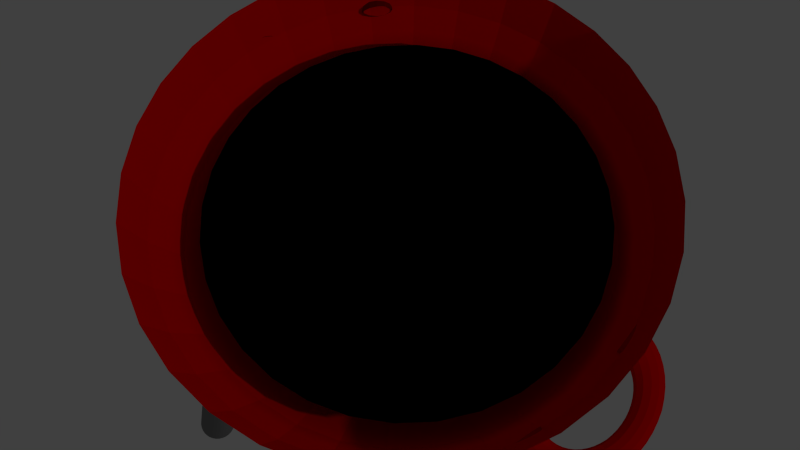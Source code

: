 # Source: grill.blend  (saved by Blender 2.75.0; exported with 4.5.12 LTS)
import bpy
from mathutils import Matrix  # noqa: F401  (used for matrix-valued properties, if any)

bpy.ops.wm.read_factory_settings(use_empty=True)
scene = bpy.context.scene
scene.name = 'Scene'

# ---- collections
col_collection_1 = bpy.data.collections.new('Collection 1'); scene.collection.children.link(col_collection_1)

# ---- materials (node trees are filled in below, after node groups)
mat_material_006 = bpy.data.materials.new('Material.006')
mat_material_006.alpha_threshold = 0.0
mat_material_006.roughness = 0.5
mat_material_007 = bpy.data.materials.new('Material.007')
mat_material_007.alpha_threshold = 0.0
mat_material_007.roughness = 0.5
mat_material_003 = bpy.data.materials.new('Material.003')
mat_material_003.alpha_threshold = 0.0
mat_material_003.diffuse_color = (0.2019, 0.2019, 0.2019, 1.0)
mat_material_003.roughness = 0.5
mat_material_002 = bpy.data.materials.new('Material.002')
mat_material_002.alpha_threshold = 0.0
mat_material_002.diffuse_color = (0.2266, 0.2266, 0.2266, 1.0)
mat_material_002.roughness = 0.5
mat_material_001 = bpy.data.materials.new('Material.001')
mat_material_001.alpha_threshold = 0.0
mat_material_001.diffuse_color = (0.8, 0.0, 0.0, 1.0)
mat_material_001.roughness = 0.5
mat_material_008 = bpy.data.materials.new('Material.008')
mat_material_008.alpha_threshold = 0.0
mat_material_008.roughness = 0.5

# ---- material node trees
mat_material_006.use_nodes = True; mat_material_006.node_tree.nodes.clear()
_N = mat_material_006.node_tree.nodes; _L = mat_material_006.node_tree.links
n0 = _N.new('ShaderNodeOutputMaterial'); n0.name = 'Material Output'; n0.location = (300, 300)
n1 = _N.new('ShaderNodeBsdfDiffuse'); n1.name = 'Diffuse BSDF'; n1.location = (10, 300)
n1.inputs[0].default_value = (0.1946, 0.0, 0.0, 1.0)
_L.new(n1.outputs[0], n0.inputs[0])
n0.is_active_output = True
mat_material_007.use_nodes = True; mat_material_007.node_tree.nodes.clear()
_N = mat_material_007.node_tree.nodes; _L = mat_material_007.node_tree.links
n0 = _N.new('ShaderNodeOutputMaterial'); n0.name = 'Material Output'; n0.location = (300, 300)
n1 = _N.new('ShaderNodeBsdfDiffuse'); n1.name = 'Diffuse BSDF'; n1.location = (10, 300)
n1.inputs[0].default_value = (0.4735, 0.0, 0.0, 1.0)
_L.new(n1.outputs[0], n0.inputs[0])
n0.is_active_output = True
mat_material_008.use_nodes = True; mat_material_008.node_tree.nodes.clear()
_N = mat_material_008.node_tree.nodes; _L = mat_material_008.node_tree.links
n0 = _N.new('ShaderNodeOutputMaterial'); n0.name = 'Material Output'; n0.location = (300, 300)
n1 = _N.new('ShaderNodeBsdfDiffuse'); n1.name = 'Diffuse BSDF'; n1.location = (10, 300)
_L.new(n1.outputs[0], n0.inputs[0])
n0.is_active_output = True

# ---- world
world_world = bpy.data.worlds.new('World'); scene.world = world_world
world_world.color = (0.05088, 0.05088, 0.05088)
world_world.use_sun_shadow = False
world_world.sun_shadow_jitter_overblur = 0.0
world_world.cycles.sampling_method = 'MANUAL'
world_world.cycles.sample_map_resolution = 256

# ---- cameras
cam_camera = bpy.data.cameras.new('Camera')
cam_camera.clip_end = 100.0
cam_camera.lens = 35.0
cam_camera.sensor_width = 32.0
cam_camera.sensor_height = 18.0
cam_camera.ortho_scale = 7.314
cam_camera.dof.focus_distance = 0.0

# ---- lights
light_lamp = bpy.data.lights.new('Lamp', 'POINT')
light_lamp.transmission_factor = 0.0
light_lamp.cutoff_distance = 30.0
light_lamp.energy = 100.0
light_lamp.shadow_buffer_clip_start = 1.001
light_lamp.shadow_soft_size = 0.1
light_lamp.shadow_maximum_resolution = 0.006
light_lamp.use_absolute_resolution = True
light_lamp.cycles.use_multiple_importance_sampling = False

# ---- meshes
me_torus_005 = bpy.data.meshes.new('Torus.005')
me_torus_005.from_pydata([(0.5168, 1.117, 0.007604), (0.5027, 1.086, 0.1324), (0.4644, 1.002, 0.2233), (0.4123, 0.8883, 0.2561), (0.3602, 0.7748, 0.2218), (0.3222, 0.6922, 0.1297), (0.3084, 0.6626, 0.004509), (0.3225, 0.6938, -0.1203), (0.3608, 0.7775, -0.2112), (0.4129, 0.8914, -0.2439), (0.465, 1.005, -0.2097), (0.503, 1.087, -0.1176), (0.364, 1.175, 0.007781), (0.354, 1.143, 0.1326), (0.3269, 1.055, 0.2235), (0.2901, 0.9349, 0.2562), (0.2533, 0.8156, 0.2219), (0.2264, 0.7288, 0.1298), (0.2167, 0.6975, 0.004615), (0.2268, 0.7303, -0.1202), (0.2538, 0.8183, -0.2111), (0.2907, 0.938, -0.2438), (0.3275, 1.057, -0.2095), (0.3543, 1.144, -0.1174), (0.2049, 1.213, 0.007822), (0.1992, 1.179, 0.1326), (0.1838, 1.089, 0.2235), (0.1628, 0.9652, 0.2562), (0.1419, 0.8421, 0.2219), (0.1267, 0.7525, 0.1299), (0.1213, 0.7202, 0.00464), (0.1271, 0.754, -0.1201), (0.1425, 0.8448, -0.2111), (0.1634, 0.9683, -0.2438), (0.1843, 1.091, -0.2095), (0.1995, 1.181, -0.1174), (0.0423, 1.23, 0.007727), (0.0409, 1.196, 0.1325), (0.03738, 1.104, 0.2234), (0.0327, 0.9786, 0.2562), (0.02809, 0.8539, 0.2219), (0.0248, 0.763, 0.1298), (0.02371, 0.7303, 0.004583), (0.0251, 0.7645, -0.1202), (0.02862, 0.8566, -0.2111), (0.03331, 0.9817, -0.2438), (0.03792, 1.106, -0.2096), (0.04121, 1.197, -0.1175), (-0.1211, 1.225, 0.007498), (-0.1182, 1.191, 0.1323), (-0.1097, 1.1, 0.2232), (-0.09806, 0.9749, 0.256), (-0.08632, 0.8506, 0.2217), (-0.07765, 0.7601, 0.1296), (-0.07436, 0.7275, 0.004446), (-0.07734, 0.7617, -0.1203), (-0.08579, 0.8533, -0.2113), (-0.09745, 0.978, -0.244), (-0.1092, 1.102, -0.2098), (-0.1179, 1.193, -0.1177), (-0.2826, 1.199, 0.007138), (-0.2753, 1.166, 0.1319), (-0.255, 1.076, 0.2229), (-0.2272, 0.9541, 0.2557), (-0.1993, 0.8325, 0.2215), (-0.1788, 0.7439, 0.1294), (-0.1712, 0.712, 0.00423), (-0.1785, 0.7454, -0.1206), (-0.1988, 0.8352, -0.2115), (-0.2266, 0.9573, -0.2443), (-0.2545, 1.079, -0.2101), (-0.275, 1.168, -0.1181), (-0.4393, 1.153, 0.006654), (-0.4278, 1.12, 0.1315), (-0.396, 1.034, 0.2225), (-0.3526, 0.9167, 0.2553), (-0.309, 0.7998, 0.2211), (-0.277, 0.7145, 0.1291), (-0.2652, 0.6839, 0.003939), (-0.2767, 0.7161, -0.1209), (-0.3085, 0.8025, -0.2119), (-0.3519, 0.9198, -0.2447), (-0.3955, 1.037, -0.2105), (-0.4275, 1.122, -0.1185), (-0.5885, 1.086, 0.006054), (-0.573, 1.055, 0.1309), (-0.5303, 0.974, 0.2219), (-0.4719, 0.8633, 0.2548), (-0.4135, 0.753, 0.2207), (-0.3706, 0.6727, 0.1287), (-0.3548, 0.6438, 0.003579), (-0.3703, 0.6742, -0.1213), (-0.4129, 0.7557, -0.2123), (-0.4713, 0.8664, -0.2452), (-0.5298, 0.9767, -0.2111), (-0.5727, 1.057, -0.1191), (-0.7277, 1.0, 0.005347), (-0.7085, 0.972, 0.1302), (-0.6556, 0.8968, 0.2213), (-0.5833, 0.7947, 0.2542), (-0.5109, 0.693, 0.2202), (-0.4579, 0.6189, 0.1283), (-0.4383, 0.5924, 0.003155), (-0.4575, 0.6205, -0.1217), (-0.5104, 0.6957, -0.2128), (-0.5827, 0.7978, -0.2457), (-0.6551, 0.8995, -0.2117), (-0.7082, 0.9736, -0.1198), (-0.8546, 0.897, 0.004547), (-0.832, 0.8716, 0.1294), (-0.7698, 0.804, 0.2206), (-0.6848, 0.7122, 0.2536), (-0.5997, 0.6208, 0.2196), (-0.5374, 0.5543, 0.1278), (-0.5144, 0.5305, 0.002675), (-0.5371, 0.5558, -0.1222), (-0.5992, 0.6235, -0.2134), (-0.6842, 0.7153, -0.2464), (-0.7693, 0.8067, -0.2124), (-0.8316, 0.8732, -0.1206), (-0.9669, 0.7781, 0.003667), (-0.9413, 0.756, 0.1286), (-0.8709, 0.697, 0.2198), (-0.7747, 0.6171, 0.2529), (-0.6783, 0.5376, 0.219), (-0.6078, 0.4798, 0.1272), (-0.5818, 0.4592, 0.002147), (-0.6075, 0.4814, -0.1227), (-0.6778, 0.5403, -0.214), (-0.774, 0.6202, -0.2471), (-0.8704, 0.6998, -0.2132), (-0.9409, 0.7575, -0.1214), (-1.063, 0.6457, 0.002722), (-1.035, 0.6271, 0.1276), (-0.9571, 0.5778, 0.2189), (-0.8513, 0.5111, 0.2521), (-0.7454, 0.4449, 0.2184), (-0.6678, 0.3968, 0.1267), (-0.6393, 0.3797, 0.00158), (-0.6675, 0.3983, -0.1233), (-0.7449, 0.4476, -0.2146), (-0.8507, 0.5142, -0.2478), (-0.9566, 0.5805, -0.2141), (-1.034, 0.6286, -0.1224), (-1.14, 0.5018, 0.001728), (-1.11, 0.4871, 0.1267), (-1.027, 0.4483, 0.218), (-0.9135, 0.396, 0.2514), (-0.7998, 0.3442, 0.2177), (-0.7165, 0.3066, 0.126), (-0.6859, 0.2934, 0.0009834), (-0.7162, 0.3082, -0.124), (-0.7993, 0.3469, -0.2153), (-0.9129, 0.3992, -0.2486), (-1.027, 0.4511, -0.215), (-1.11, 0.4886, -0.1233), (-1.199, 0.349, 0.000702), (-1.167, 0.3384, 0.1257), (-1.08, 0.3109, 0.2171), (-0.9601, 0.2738, 0.2505), (-0.8406, 0.2372, 0.217), (-0.7531, 0.2108, 0.1254), (-0.7209, 0.2018, 0.0003679), (-0.7528, 0.2124, -0.1246), (-0.8401, 0.2399, -0.2161), (-0.9595, 0.277, -0.2495), (-1.079, 0.3136, -0.2159), (-1.167, 0.3399, -0.1243), (-1.237, 0.19, -0.0003382), (-1.204, 0.1836, 0.1247), (-1.114, 0.1677, 0.2162), (-0.9904, 0.1466, 0.2497), (-0.8671, 0.1259, 0.2162), (-0.7768, 0.1111, 0.1247), (-0.7436, 0.1063, -0.0002562), (-0.7765, 0.1127, -0.1253), (-0.8666, 0.1286, -0.2168), (-0.9898, 0.1497, -0.2503), (-1.113, 0.1704, -0.2168), (-1.203, 0.1851, -0.1253), (-1.253, 0.02732, -0.001375), (-1.22, 0.0253, 0.1237), (-1.129, 0.02132, 0.2153), (-1.004, 0.01646, 0.2489), (-0.8788, 0.01202, 0.2155), (-0.7873, 0.009192, 0.1241), (-0.7537, 0.008727, -0.0008782), (-0.787, 0.01075, -0.1259), (-0.8783, 0.01473, -0.2175), (-1.003, 0.01959, -0.2511), (-1.128, 0.02403, -0.2178), (-1.22, 0.02686, -0.1263), (-1.249, -0.1361, -0.00239), (-1.216, -0.1338, 0.1227), (-1.125, -0.1258, 0.2143), (-1.0, -0.1143, 0.2481), (-0.8756, -0.1024, 0.2148), (-0.7844, -0.09325, 0.1234), (-0.7509, -0.08934, -0.001487), (-0.7841, -0.09169, -0.1265), (-0.8751, -0.09968, -0.2182), (-0.9995, -0.1112, -0.2519), (-1.124, -0.1231, -0.2187), (-1.215, -0.1322, -0.1273), (-1.223, -0.2976, -0.003367), (-1.19, -0.2909, 0.1217), (-1.101, -0.2711, 0.2135), (-0.9794, -0.2434, 0.2473), (-0.8575, -0.2154, 0.2141), (-0.7682, -0.1944, 0.1228), (-0.7353, -0.1862, -0.002074), (-0.7678, -0.1929, -0.1272), (-0.8569, -0.2127, -0.2189), (-0.9788, -0.2403, -0.2527), (-1.101, -0.2684, -0.2195), (-1.19, -0.2893, -0.1283), (-1.176, -0.4542, -0.004289), (-1.145, -0.4434, 0.1208), (-1.059, -0.4121, 0.2126), (-0.942, -0.3688, 0.2465), (-0.8247, -0.3251, 0.2135), (-0.7388, -0.2926, 0.1223), (-0.7073, -0.2802, -0.002626), (-0.7385, -0.2911, -0.1277), (-0.8242, -0.3224, -0.2195), (-0.9413, -0.3657, -0.2535), (-1.059, -0.4094, -0.2204), (-1.144, -0.4418, -0.1292), (-1.109, -0.6035, -0.005139), (-1.08, -0.5886, 0.12), (-0.999, -0.5464, 0.2119), (-0.8885, -0.4882, 0.2459), (-0.778, -0.4295, 0.2129), (-0.697, -0.3862, 0.1217), (-0.6672, -0.3697, -0.003137), (-0.6967, -0.3846, -0.1283), (-0.7774, -0.4268, -0.2201), (-0.8879, -0.485, -0.2541), (-0.9984, -0.5437, -0.2211), (-1.079, -0.587, -0.13), (-1.023, -0.7427, -0.005904), (-0.9963, -0.7241, 0.1192), (-0.9218, -0.6717, 0.2112), (-0.8199, -0.5996, 0.2452), (-0.718, -0.527, 0.2123), (-0.6432, -0.4735, 0.1212), (-0.6158, -0.4533, -0.003595), (-0.6429, -0.4719, -0.1287), (-0.7174, -0.5243, -0.2207), (-0.8193, -0.5964, -0.2547), (-0.9213, -0.669, -0.2218), (-0.996, -0.7225, -0.1307), (-0.9203, -0.8695, -0.00657), (-0.8959, -0.8475, 0.1186), (-0.829, -0.7859, 0.2106), (-0.7374, -0.701, 0.2447), (-0.6457, -0.6158, 0.2119), (-0.5786, -0.553, 0.1208), (-0.5539, -0.5294, -0.003995), (-0.5783, -0.5514, -0.1292), (-0.6452, -0.6131, -0.2211), (-0.7368, -0.6979, -0.2553), (-0.8284, -0.7832, -0.2224), (-0.8956, -0.846, -0.1314), (-0.8015, -0.9819, -0.007125), (-0.7803, -0.9568, 0.1181), (-0.722, -0.8869, 0.2101), (-0.6423, -0.7909, 0.2443), (-0.5626, -0.6944, 0.2115), (-0.5041, -0.6234, 0.1205), (-0.4826, -0.5968, -0.004329), (-0.5038, -0.6218, -0.1295), (-0.562, -0.6917, -0.2215), (-0.6417, -0.7878, -0.2557), (-0.7215, -0.8842, -0.2229), (-0.78, -0.9553, -0.1319), (-0.669, -1.078, -0.007562), (-0.6513, -1.05, 0.1176), (-0.6028, -0.9732, 0.2097), (-0.5363, -0.8675, 0.2439), (-0.4698, -0.7615, 0.2112), (-0.421, -0.6834, 0.1202), (-0.4031, -0.6543, -0.00459), (-0.4207, -0.6819, -0.1298), (-0.4693, -0.7588, -0.2218), (-0.5357, -0.8644, -0.2561), (-0.6023, -0.9705, -0.2233), (-0.651, -1.049, -0.1324), (-0.5252, -1.155, -0.007871), (-0.5113, -1.126, 0.1173), (-0.4733, -1.043, 0.2094), (-0.4213, -0.9297, 0.2437), (-0.3691, -0.8159, 0.211), (-0.3309, -0.7321, 0.12), (-0.3168, -0.7009, -0.004776), (-0.3306, -0.7306, -0.13), (-0.3686, -0.8132, -0.2221), (-0.4207, -0.9266, -0.2563), (-0.4728, -1.04, -0.2236), (-0.511, -1.124, -0.1327), (-0.3724, -1.214, -0.008048), (-0.3627, -1.182, 0.1172), (-0.3358, -1.096, 0.2092), (-0.2991, -0.9763, 0.2435), (-0.2622, -0.8567, 0.2108), (-0.2351, -0.7687, 0.1199), (-0.2251, -0.7359, -0.004882), (-0.2348, -0.7671, -0.1301), (-0.2617, -0.854, -0.2222), (-0.2984, -0.9732, -0.2565), (-0.3353, -1.093, -0.2238), (-0.3624, -1.181, -0.1328), (-0.2133, -1.252, -0.008089), (-0.2079, -1.219, 0.1171), (-0.1927, -1.13, 0.2092), (-0.1718, -1.007, 0.2435), (-0.1508, -0.8832, 0.2108), (-0.1354, -0.7924, 0.1199), (-0.1297, -0.7586, -0.004907), (-0.1351, -0.7908, -0.1301), (-0.1503, -0.8805, -0.2222), (-0.1712, -1.003, -0.2565), (-0.1921, -1.127, -0.2238), (-0.2076, -1.218, -0.1329), (-0.05067, -1.268, -0.007994), (-0.04958, -1.236, 0.1172), (-0.04629, -1.145, 0.2093), (-0.04168, -1.02, 0.2436), (-0.03699, -0.8949, 0.2109), (-0.03347, -0.8029, 0.1199), (-0.03207, -0.7686, -0.00485), (-0.03317, -0.8013, -0.1301), (-0.03646, -0.8922, -0.2221), (-0.04106, -1.017, -0.2564), (-0.04575, -1.142, -0.2237), (-0.04927, -1.234, -0.1328), (9.366, -0.8539, 0.007608), (9.362, -0.821, 0.1324), (9.352, -0.7326, 0.2233), (9.339, -0.6124, 0.2561), (9.327, -0.4926, 0.2218), (9.317, -0.4053, 0.1297), (9.314, -0.3739, 0.004513), (9.318, -0.4069, -0.1203), (9.328, -0.4953, -0.2112), (9.34, -0.6155, -0.2439), (9.353, -0.7352, -0.2097), (9.363, -0.8225, -0.1176), (9.536, -0.8597, 0.007785), (9.528, -0.8266, 0.1326), (9.506, -0.7378, 0.2235), (9.476, -0.617, 0.2562), (9.446, -0.4966, 0.2219), (9.424, -0.4089, 0.1298), (9.417, -0.3774, 0.004619), (9.425, -0.4105, -0.1202), (9.447, -0.4993, -0.2111), (9.477, -0.6201, -0.2438), (9.507, -0.7404, -0.2095), (9.529, -0.8281, -0.1174), (9.702, -0.8448, 0.007826), (9.689, -0.8121, 0.1326), (9.655, -0.7244, 0.2235), (9.608, -0.6051, 0.2562), (9.562, -0.4862, 0.2219), (9.528, -0.3996, 0.1299), (9.516, -0.3685, 0.004644), (9.529, -0.4011, -0.1201), (9.563, -0.4889, -0.2111), (9.609, -0.6082, -0.2438), (9.656, -0.727, -0.2095), (9.69, -0.8137, -0.1174), (9.859, -0.8095, 0.007732), (9.842, -0.7778, 0.1325), (9.797, -0.6927, 0.2234), (9.734, -0.5769, 0.2562), (9.672, -0.4616, 0.2219), (9.627, -0.3775, 0.1298), (9.61, -0.3473, 0.004587), (9.627, -0.379, -0.1202), (9.673, -0.4642, -0.2111), (9.735, -0.58, -0.2438), (9.797, -0.6953, -0.2096), (9.843, -0.7793, -0.1175), (10.01, -0.7545, 0.007502), (9.985, -0.7243, 0.1323), (9.929, -0.6432, 0.2232), (9.852, -0.5329, 0.256), (9.775, -0.423, 0.2217), (9.719, -0.343, 0.1297), (9.698, -0.3143, 0.00445), (9.719, -0.3446, -0.1203), (9.776, -0.4257, -0.2113), (9.853, -0.5359, -0.244), (9.93, -0.6458, -0.2098), (9.986, -0.7258, -0.1177), (10.14, -0.6807, 0.007143), (10.12, -0.6524, 0.1319), (10.05, -0.5767, 0.2229), (9.959, -0.4738, 0.2557), (9.868, -0.3713, 0.2215), (9.803, -0.2967, 0.1294), (9.779, -0.27, 0.004234), (9.803, -0.2983, -0.1206), (9.869, -0.374, -0.2115), (9.96, -0.4769, -0.2443), (10.05, -0.5793, -0.2101), (10.12, -0.6539, -0.118), (10.26, -0.5892, 0.006658), (10.23, -0.5634, 0.1315), (10.16, -0.4944, 0.2225), (10.05, -0.4007, 0.2553), (9.951, -0.3073, 0.2211), (9.877, -0.2394, 0.1291), (9.85, -0.2151, 0.003943), (9.877, -0.241, -0.1209), (9.952, -0.31, -0.2119), (10.05, -0.4037, -0.2447), (10.16, -0.497, -0.2105), (10.23, -0.5649, -0.1185), (10.36, -0.4818, 0.006058), (10.33, -0.4589, 0.1309), (10.25, -0.3977, 0.2219), (10.13, -0.3147, 0.2548), (10.02, -0.2322, 0.2207), (9.94, -0.1721, 0.1287), (9.91, -0.1507, 0.003583), (9.94, -0.1736, -0.1212), (10.02, -0.2348, -0.2123), (10.13, -0.3178, -0.2452), (10.25, -0.4004, -0.2111), (10.33, -0.4604, -0.1191), (10.44, -0.3602, 0.005352), (10.41, -0.3405, 0.1302), (10.32, -0.2883, 0.2213), (10.2, -0.2175, 0.2543), (10.08, -0.147, 0.2202), (9.991, -0.09589, 0.1283), (9.959, -0.07773, 0.003159), (9.992, -0.09742, -0.1217), (10.08, -0.1497, -0.2128), (10.2, -0.2205, -0.2457), (10.32, -0.2909, -0.2117), (10.41, -0.3421, -0.1198), (10.5, -0.2266, 0.004552), (10.47, -0.2105, 0.1294), (10.37, -0.168, 0.2206), (10.25, -0.1105, 0.2536), (10.12, -0.05347, 0.2196), (10.03, -0.01211, 0.1278), (9.996, 0.002473, 0.002679), (10.03, -0.01363, -0.1222), (10.12, -0.0561, -0.2134), (10.25, -0.1136, -0.2464), (10.38, -0.1706, -0.2124), (10.47, -0.212, -0.1206), (10.54, -0.08309, 0.003672), (10.51, -0.07083, 0.1286), (10.41, -0.03886, 0.2198), (10.28, 0.004255, 0.2529), (10.15, 0.04696, 0.219), (10.05, 0.07782, 0.1273), (10.02, 0.08855, 0.002151), (10.05, 0.0763, -0.1227), (10.15, 0.04433, -0.214), (10.28, 0.001211, -0.2471), (10.41, -0.0415, -0.2132), (10.51, -0.07235, -0.1214), (10.56, 0.06772, 0.002726), (10.52, 0.07594, 0.1276), (10.43, 0.09687, 0.2189), (10.29, 0.1249, 0.2522), (10.16, 0.1525, 0.2184), (10.06, 0.1723, 0.1267), (10.03, 0.179, 0.001584), (10.07, 0.1708, -0.1233), (10.16, 0.1499, -0.2146), (10.29, 0.1219, -0.2478), (10.43, 0.09423, -0.2141), (10.52, 0.07442, -0.1223), (10.55, 0.2233, 0.001732), (10.52, 0.2273, 0.1267), (10.42, 0.2369, 0.218), (10.29, 0.2494, 0.2514), (10.16, 0.2614, 0.2177), (10.06, 0.2699, 0.126), (10.03, 0.2724, 0.0009877), (10.06, 0.2683, -0.124), (10.16, 0.2588, -0.2153), (10.29, 0.2463, -0.2486), (10.42, 0.2343, -0.215), (10.52, 0.2258, -0.1233), (10.52, 0.381, 0.0007066), (10.49, 0.3808, 0.1257), (10.39, 0.3788, 0.2171), (10.27, 0.3755, 0.2505), (10.14, 0.3718, 0.217), (10.04, 0.3687, 0.1254), (10.01, 0.367, 0.0003722), (10.04, 0.3672, -0.1246), (10.14, 0.3692, -0.216), (10.27, 0.3725, -0.2495), (10.4, 0.3762, -0.2159), (10.49, 0.3793, -0.1243), (10.47, 0.538, -0.0003336), (10.44, 0.5337, 0.1247), (10.35, 0.5202, 0.2162), (10.23, 0.5012, 0.2497), (10.1, 0.4818, 0.2162), (10.01, 0.4671, 0.1247), (9.979, 0.4612, -0.0002519), (10.01, 0.4656, -0.1253), (10.1, 0.4791, -0.2168), (10.23, 0.4981, -0.2503), (10.35, 0.5175, -0.2168), (10.44, 0.5321, -0.1253), (10.4, 0.6918, -0.00137), (10.37, 0.6833, 0.1237), (10.29, 0.6586, 0.2153), (10.17, 0.6242, 0.2489), (10.05, 0.5894, 0.2155), (9.967, 0.5635, 0.1241), (9.936, 0.5535, -0.000874), (9.968, 0.562, -0.1259), (10.05, 0.5868, -0.2175), (10.17, 0.6212, -0.2511), (10.29, 0.6559, -0.2177), (10.37, 0.6818, -0.1263), (10.31, 0.8397, -0.002386), (10.28, 0.8272, 0.1227), (10.2, 0.7917, 0.2143), (10.1, 0.7425, 0.2481), (9.989, 0.6929, 0.2148), (9.91, 0.6562, 0.1235), (9.882, 0.6422, -0.001483), (9.911, 0.6547, -0.1265), (9.99, 0.6903, -0.2182), (10.1, 0.7395, -0.2519), (10.2, 0.789, -0.2187), (10.28, 0.8257, -0.1273), (10.2, 0.9791, -0.003363), (10.18, 0.9629, 0.1217), (10.11, 0.9171, 0.2135), (10.01, 0.854, 0.2473), (9.912, 0.7905, 0.2141), (9.842, 0.7436, 0.1228), (9.816, 0.7259, -0.002069), (9.842, 0.7421, -0.1272), (9.913, 0.7879, -0.2189), (10.01, 0.851, -0.2527), (10.11, 0.9145, -0.2195), (10.18, 0.9614, -0.1283), (10.08, 1.108, -0.004284), (10.05, 1.088, 0.1208), (9.992, 1.033, 0.2126), (9.908, 0.9569, 0.2465), (9.824, 0.8805, 0.2135), (9.762, 0.8242, 0.1223), (9.74, 0.803, -0.002622), (9.763, 0.8227, -0.1277), (9.825, 0.8779, -0.2195), (9.909, 0.9539, -0.2534), (9.992, 1.03, -0.2204), (10.05, 1.087, -0.1292), (9.935, 1.223, -0.005135), (9.916, 1.201, 0.12), (9.865, 1.137, 0.2119), (9.795, 1.049, 0.2459), (9.725, 0.9614, 0.2129), (9.674, 0.8967, 0.1217), (9.656, 0.8724, -0.003133), (9.675, 0.8951, -0.1283), (9.726, 0.9588, -0.2201), (9.796, 1.046, -0.2541), (9.866, 1.134, -0.2211), (9.917, 1.199, -0.13), (9.783, 1.324, -0.005899), (9.768, 1.298, 0.1193), (9.728, 1.227, 0.2112), (9.673, 1.13, 0.2452), (9.619, 1.032, 0.2123), (9.579, 0.9597, 0.1213), (9.565, 0.9327, -0.003591), (9.579, 0.9582, -0.1287), (9.62, 1.029, -0.2207), (9.674, 1.127, -0.2547), (9.729, 1.225, -0.2218), (9.769, 1.297, -0.1307), (9.621, 1.408, -0.006565), (9.611, 1.38, 0.1186), (9.582, 1.303, 0.2106), (9.544, 1.197, 0.2447), (9.505, 1.09, 0.2119), (9.478, 1.012, 0.1208), (9.468, 0.983, -0.003991), (9.478, 1.011, -0.1292), (9.506, 1.088, -0.2211), (9.545, 1.194, -0.2553), (9.583, 1.3, -0.2224), (9.611, 1.378, -0.1314), (9.453, 1.473, -0.007121), (9.447, 1.444, 0.1181), (9.431, 1.362, 0.2101), (9.409, 1.249, 0.2443), (9.388, 1.136, 0.2115), (9.372, 1.053, 0.1205), (9.367, 1.022, -0.004325), (9.373, 1.052, -0.1295), (9.389, 1.134, -0.2215), (9.41, 1.246, -0.2557), (9.432, 1.359, -0.2229), (9.447, 1.442, -0.1319), (9.281, 1.52, -0.007558), (9.279, 1.489, 0.1176), (9.276, 1.404, 0.2097), (9.272, 1.286, 0.2439), (9.267, 1.169, 0.2112), (9.264, 1.082, 0.1202), (9.263, 1.05, -0.004586), (9.265, 1.081, -0.1298), (9.268, 1.166, -0.2218), (9.273, 1.283, -0.2561), (9.277, 1.401, -0.2233), (9.28, 1.487, -0.1324), (9.108, 1.546, -0.007867), (9.111, 1.515, 0.1173), (9.121, 1.427, 0.2094), (9.133, 1.307, 0.2437), (9.146, 1.187, 0.211), (9.156, 1.099, 0.12), (9.16, 1.066, -0.004772), (9.156, 1.097, -0.13), (9.147, 1.185, -0.222), (9.134, 1.304, -0.2563), (9.121, 1.425, -0.2236), (9.112, 1.513, -0.1327), (8.938, 1.552, -0.008044), (8.945, 1.52, 0.1172), (8.967, 1.432, 0.2092), (8.997, 1.312, 0.2435), (9.027, 1.191, 0.2108), (9.049, 1.103, 0.1199), (9.057, 1.069, -0.004878), (9.05, 1.101, -0.1301), (9.028, 1.189, -0.2222), (8.998, 1.309, -0.2565), (8.968, 1.43, -0.2238), (8.946, 1.519, -0.1328), (8.772, 1.537, -0.008085), (8.784, 1.506, 0.1171), (8.818, 1.419, 0.2092), (8.864, 1.3, 0.2435), (8.911, 1.181, 0.2108), (8.945, 1.093, 0.1199), (8.958, 1.061, -0.004903), (8.946, 1.092, -0.1301), (8.912, 1.178, -0.2222), (8.866, 1.297, -0.2565), (8.819, 1.416, -0.2238), (8.785, 1.504, -0.1329), (8.615, 1.502, -0.00799), (8.631, 1.471, 0.1172), (8.676, 1.387, 0.2093), (8.738, 1.272, 0.2436), (8.801, 1.156, 0.2109), (8.847, 1.071, 0.1199), (8.864, 1.039, -0.004846), (8.847, 1.07, -0.1301), (8.802, 1.154, -0.2221), (8.74, 1.269, -0.2564), (8.677, 1.385, -0.2237), (8.632, 1.47, -0.1328), (11.7, -1.769, 24.96), (11.8, -1.717, 24.94), (11.87, -1.652, 24.92), (11.93, -1.577, 24.91), (11.97, -1.494, 24.91), (11.99, -1.407, 24.91), (11.99, -1.319, 24.92), (11.96, -1.234, 24.95), (11.92, -1.154, 24.97), (11.85, -1.083, 25.0), (11.77, -1.024, 25.04), (11.68, -0.9784, 25.08), (11.57, -0.9484, 25.12), (11.46, -0.935, 25.16), (11.35, -0.9389, 25.2), (11.24, -0.9599, 25.23), (11.13, -0.9971, 25.26), (11.04, -1.049, 25.29), (10.97, -1.114, 25.3), (10.91, -1.189, 25.31), (10.87, -1.272, 25.32), (10.85, -1.359, 25.31), (10.85, -1.447, 25.3), (10.88, -1.532, 25.28), (10.92, -1.612, 25.25), (10.99, -1.683, 25.22), (11.07, -1.742, 25.18), (11.16, -1.788, 25.14), (11.27, -1.818, 25.1), (11.38, -1.831, 25.06), (11.49, -1.827, 25.02), (11.6, -1.806, 24.99), (8.424, -0.7932, 2.254), (8.376, -0.8655, 2.321), (8.458, -0.7124, 2.207), (8.476, -0.6263, 2.181), (8.478, -0.5381, 2.179), (8.462, -0.4513, 2.199), (8.431, -0.3693, 2.242), (8.385, -0.295, 2.305), (8.326, -0.2315, 2.386), (8.256, -0.1812, 2.482), (8.178, -0.1459, 2.59), (8.095, -0.127, 2.704), (8.01, -0.1254, 2.821), (7.926, -0.1409, 2.937), (7.847, -0.1731, 3.046), (7.775, -0.2207, 3.145), (7.714, -0.2818, 3.229), (7.665, -0.3541, 3.297), (7.631, -0.4349, 3.344), (7.613, -0.5211, 3.369), (7.612, -0.6092, 3.372), (7.627, -0.696, 3.351), (7.658, -0.778, 3.308), (7.704, -0.8523, 3.245), (7.763, -0.9158, 3.164), (7.833, -0.9661, 3.068), (7.911, -1.001, 2.961), (7.995, -1.02, 2.846), (8.08, -1.022, 2.729), (8.163, -1.006, 2.614), (8.243, -0.9742, 2.504), (8.314, -0.9267, 2.406), (1.462, -5.451, 24.96), (1.541, -5.514, 24.94), (1.634, -5.565, 24.92), (1.739, -5.601, 24.91), (1.851, -5.621, 24.91), (1.967, -5.625, 24.91), (2.08, -5.612, 24.92), (2.188, -5.582, 24.95), (2.286, -5.538, 24.97), (2.37, -5.48, 25.0), (2.437, -5.411, 25.04), (2.485, -5.333, 25.08), (2.511, -5.249, 25.12), (2.515, -5.164, 25.16), (2.496, -5.079, 25.2), (2.456, -4.998, 25.23), (2.395, -4.925, 25.26), (2.316, -4.862, 25.29), (2.222, -4.811, 25.3), (2.117, -4.775, 25.31), (2.005, -4.754, 25.32), (1.89, -4.751, 25.31), (1.776, -4.764, 25.3), (1.668, -4.793, 25.28), (1.571, -4.838, 25.25), (1.486, -4.896, 25.22), (1.419, -4.965, 25.18), (1.372, -5.043, 25.14), (1.345, -5.126, 25.1), (1.342, -5.212, 25.06), (1.36, -5.297, 25.02), (1.401, -5.378, 24.99), (2.141, -2.682, 2.245), (2.086, -2.608, 2.29), (2.212, -2.75, 2.22), (2.296, -2.81, 2.216), (2.392, -2.859, 2.234), (2.493, -2.895, 2.273), (2.598, -2.918, 2.331), (2.702, -2.925, 2.406), (2.8, -2.917, 2.495), (2.89, -2.894, 2.595), (2.967, -2.858, 2.702), (3.029, -2.808, 2.812), (3.073, -2.748, 2.92), (3.098, -2.68, 3.023), (3.102, -2.605, 3.116), (3.086, -2.528, 3.196), (3.05, -2.451, 3.26), (2.995, -2.377, 3.305), (2.924, -2.308, 3.33), (2.84, -2.248, 3.334), (2.745, -2.199, 3.316), (2.643, -2.163, 3.277), (2.538, -2.141, 3.219), (2.434, -2.133, 3.144), (2.336, -2.141, 3.055), (2.246, -2.164, 2.955), (2.169, -2.201, 2.848), (2.107, -2.25, 2.738), (2.063, -2.31, 2.63), (2.039, -2.379, 2.527), (2.034, -2.453, 2.434), (2.05, -2.53, 2.354), (1.897, 4.616, 24.96), (1.79, 4.646, 24.94), (1.677, 4.661, 24.92), (1.562, 4.658, 24.91), (1.449, 4.639, 24.91), (1.343, 4.603, 24.91), (1.249, 4.553, 24.92), (1.169, 4.491, 24.95), (1.106, 4.418, 24.97), (1.064, 4.338, 25.0), (1.043, 4.253, 25.04), (1.045, 4.167, 25.08), (1.07, 4.083, 25.12), (1.115, 4.005, 25.16), (1.181, 3.935, 25.2), (1.264, 3.876, 25.23), (1.36, 3.831, 25.26), (1.467, 3.8, 25.29), (1.581, 3.786, 25.3), (1.696, 3.789, 25.31), (1.808, 3.808, 25.32), (1.914, 3.843, 25.31), (2.009, 3.893, 25.3), (2.089, 3.956, 25.28), (2.151, 4.029, 25.25), (2.193, 4.109, 25.22), (2.214, 4.194, 25.18), (2.212, 4.28, 25.14), (2.188, 4.363, 25.1), (2.142, 4.442, 25.06), (2.077, 4.512, 25.02), (1.994, 4.57, 24.99), (2.603, 1.985, 2.26), (2.708, 1.996, 2.33), (2.498, 1.96, 2.209), (2.395, 1.922, 2.18), (2.3, 1.872, 2.174), (2.216, 1.813, 2.191), (2.145, 1.746, 2.23), (2.091, 1.674, 2.291), (2.056, 1.601, 2.37), (2.041, 1.528, 2.464), (2.046, 1.458, 2.571), (2.072, 1.395, 2.685), (2.118, 1.34, 2.803), (2.181, 1.296, 2.92), (2.26, 1.264, 3.031), (2.35, 1.247, 3.132), (2.45, 1.243, 3.22), (2.554, 1.254, 3.291), (2.66, 1.279, 3.341), (2.762, 1.317, 3.37), (2.857, 1.366, 3.376), (2.942, 1.426, 3.359), (3.012, 1.493, 3.32), (3.066, 1.564, 3.26), (3.101, 1.638, 3.18), (3.117, 1.711, 3.086), (3.111, 1.781, 2.979), (3.085, 1.844, 2.865), (3.039, 1.899, 2.747), (2.976, 1.943, 2.63), (2.898, 1.974, 2.519), (2.807, 1.992, 2.418), (0.08161, -2.024, -1.459), (0.3469, -1.934, -0.01628), (0.7777, -1.787, 1.313), (1.357, -1.59, 2.479), (2.064, -1.349, 3.435), (2.87, -1.075, 4.146), (3.745, -0.7775, 4.583), (-0.2277, -1.312, -1.459), (0.05555, -1.263, -0.01628), (0.5155, -1.184, 1.313), (1.134, -1.077, 2.479), (1.889, -0.9462, 3.435), (2.749, -0.7974, 4.146), (3.683, -0.636, 4.583), (-0.3494, -0.5682, -1.459), (-0.05909, -0.5624, -0.01628), (0.4123, -0.5529, 1.313), (1.047, -0.5402, 2.479), (1.82, -0.5247, 3.435), (2.702, -0.5071, 4.146), (3.659, -0.4879, 4.583), (-0.2788, 0.1798, -1.459), (0.007391, 0.1422, -0.01628), (0.4722, 0.08114, 1.313), (1.098, -0.001001, 2.479), (1.86, -0.1011, 3.435), (2.729, -0.2153, 4.146), (3.673, -0.3392, 4.583), (-0.01867, 0.9028, -1.459), (0.2524, 0.8232, -0.01628), (0.6927, 0.6941, 1.313), (1.285, 0.5203, 2.479), (2.007, 0.3085, 3.435), (2.831, 0.06683, 4.146), (3.725, -0.1954, 4.583), (0.421, 1.573, -1.459), (0.6666, 1.455, -0.01628), (1.065, 1.262, 1.313), (1.602, 1.004, 2.479), (2.256, 0.6882, 3.435), (3.002, 0.3284, 4.146), (3.812, -0.06202, 4.583), (1.023, 2.165, -1.459), (1.234, 2.012, -0.01628), (1.576, 1.764, 1.313), (2.037, 1.43, 2.479), (2.597, 1.023, 3.435), (3.237, 0.5593, 4.146), (3.932, 0.05572, 4.583), (1.765, 2.656, -1.459), (1.933, 2.475, -0.01628), (2.205, 2.18, 1.313), (2.571, 1.784, 2.479), (3.018, 1.301, 3.435), (3.527, 0.7508, 4.146), (4.079, 0.1533, 4.583), (2.618, 3.026, -1.459), (2.736, 2.824, -0.01628), (2.928, 2.494, 1.313), (3.186, 2.051, 2.479), (3.501, 1.511, 3.435), (3.86, 0.8954, 4.146), (4.249, 0.2271, 4.583), (3.549, 3.263, -1.459), (3.613, 3.046, -0.01628), (3.718, 2.695, 1.313), (3.858, 2.222, 2.479), (4.028, 1.645, 3.435), (4.223, 0.9877, 4.146), (4.434, 0.2741, 4.583), (4.523, 3.356, -1.459), (4.531, 3.134, -0.01628), (4.543, 2.774, 1.313), (4.56, 2.289, 2.479), (4.58, 1.698, 3.435), (4.603, 1.024, 4.146), (4.628, 0.2926, 4.583), (5.502, 3.302, -1.459), (5.452, 3.083, -0.01627), (5.373, 2.728, 1.313), (5.265, 2.25, 2.479), (5.134, 1.667, 3.435), (4.985, 1.003, 4.146), (4.823, 0.2819, 4.583), (6.448, 3.103, -1.459), (6.344, 2.896, -0.01627), (6.175, 2.559, 1.313), (5.947, 2.107, 2.479), (5.67, 1.555, 3.435), (5.354, 0.9253, 4.146), (5.011, 0.2423, 4.583), (7.325, 2.767, -1.459), (7.17, 2.579, -0.01627), (6.918, 2.275, 1.313), (6.58, 1.864, 2.479), (6.167, 1.364, 3.435), (5.696, 0.7942, 4.146), (5.185, 0.1755, 4.583), (8.099, 2.307, -1.459), (7.899, 2.146, -0.01627), (7.575, 1.884, 1.313), (7.138, 1.532, 2.479), (6.606, 1.104, 3.435), (5.998, 0.6146, 4.146), (5.339, 0.08389, 4.583), (8.741, 1.74, -1.459), (8.504, 1.612, -0.01627), (8.119, 1.404, 1.313), (7.601, 1.124, 2.479), (6.969, 0.7825, 3.435), (6.249, 0.3934, 4.146), (5.467, -0.0289, 4.583), (9.226, 1.088, -1.459), (8.961, 0.9975, -0.01627), (8.53, 0.8509, 1.313), (7.951, 0.6537, 2.479), (7.244, 0.4133, 3.435), (6.438, 0.139, 4.146), (5.564, -0.1586, 4.583), (9.536, 0.3762, -1.459), (9.252, 0.3272, -0.01627), (8.793, 0.2476, 1.313), (8.174, 0.1406, 2.479), (7.419, 0.01017, 3.435), (6.559, -0.1386, 4.146), (5.625, -0.3001, 4.583), (9.657, -0.3679, -1.459), (9.367, -0.3737, -0.01627), (8.896, -0.3831, 1.313), (8.261, -0.3958, 2.479), (7.488, -0.4113, 3.435), (6.606, -0.429, 4.146), (5.649, -0.4481, 4.583), (9.587, -1.116, -1.459), (9.301, -1.078, -0.01627), (8.836, -1.017, 1.313), (8.21, -0.9351, 2.479), (7.448, -0.835, 3.435), (6.579, -0.7208, 4.146), (5.635, -0.5969, 4.583), (9.327, -1.839, -1.459), (9.056, -1.759, -0.01627), (8.615, -1.63, 1.313), (8.023, -1.456, 2.479), (7.301, -1.245, 3.435), (6.477, -1.003, 4.146), (5.583, -0.7407, 4.583), (8.887, -2.509, -1.459), (8.641, -2.391, -0.01628), (8.243, -2.198, 1.313), (7.706, -1.94, 2.479), (7.052, -1.624, 3.435), (6.306, -1.264, 4.146), (5.496, -0.874, 4.583), (4.654, -0.468, 4.731), (8.285, -3.101, -1.459), (8.074, -2.948, -0.01627), (7.732, -2.7, 1.313), (7.272, -2.366, 2.479), (6.711, -1.96, 3.435), (6.071, -1.495, 4.146), (5.376, -0.9918, 4.583), (7.543, -3.592, -1.459), (7.375, -3.411, -0.01627), (7.103, -3.116, 1.313), (6.737, -2.72, 2.479), (6.29, -2.238, 3.435), (5.781, -1.687, 4.146), (5.229, -1.089, 4.583), (6.69, -3.962, -1.459), (6.572, -3.76, -0.01627), (6.38, -3.43, 1.313), (6.122, -2.987, 2.479), (5.807, -2.447, 3.435), (5.448, -1.831, 4.146), (5.059, -1.163, 4.583), (5.759, -4.199, -1.459), (5.695, -3.982, -0.01627), (5.59, -3.631, 1.313), (5.45, -3.158, 2.479), (5.28, -2.581, 3.435), (5.085, -1.924, 4.146), (4.874, -1.21, 4.583), (4.785, -4.292, -1.459), (4.777, -4.07, -0.01628), (4.765, -3.71, 1.313), (4.748, -3.225, 2.479), (4.728, -2.634, 3.435), (4.705, -1.96, 4.146), (4.68, -1.229, 4.583), (3.806, -4.238, -1.459), (3.856, -4.019, -0.01628), (3.935, -3.664, 1.313), (4.043, -3.186, 2.479), (4.174, -2.604, 3.435), (4.323, -1.939, 4.146), (4.485, -1.218, 4.583), (2.86, -4.039, -1.459), (2.964, -3.832, -0.01628), (3.133, -3.495, 1.313), (3.361, -3.043, 2.479), (3.638, -2.491, 3.435), (3.954, -1.861, 4.146), (4.297, -1.178, 4.583), (1.983, -3.703, -1.459), (2.138, -3.515, -0.01628), (2.39, -3.211, 1.313), (2.728, -2.8, 2.479), (3.141, -2.301, 3.435), (3.612, -1.73, 4.146), (4.123, -1.112, 4.583), (1.209, -3.243, -1.459), (1.409, -3.082, -0.01628), (1.733, -2.82, 1.313), (2.17, -2.468, 2.479), (2.702, -2.04, 3.435), (3.31, -1.551, 4.146), (3.969, -1.02, 4.583), (0.5666, -2.676, -1.459), (0.8038, -2.548, -0.01628), (1.189, -2.34, 1.313), (1.707, -2.06, 2.479), (2.339, -1.719, 3.435), (3.059, -1.329, 4.146), (3.841, -0.9072, 4.583)], [], [(0, 12, 13, 1), (1, 13, 14, 2), (2, 14, 15, 3), (3, 15, 16, 4), (4, 16, 17, 5), (5, 17, 18, 6), (6, 18, 19, 7), (7, 19, 20, 8), (8, 20, 21, 9), (9, 21, 22, 10), (10, 22, 23, 11), (11, 23, 12, 0), (12, 24, 25, 13), (13, 25, 26, 14), (14, 26, 27, 15), (15, 27, 28, 16), (16, 28, 29, 17), (17, 29, 30, 18), (18, 30, 31, 19), (19, 31, 32, 20), (20, 32, 33, 21), (21, 33, 34, 22), (22, 34, 35, 23), (23, 35, 24, 12), (24, 36, 37, 25), (25, 37, 38, 26), (26, 38, 39, 27), (27, 39, 40, 28), (28, 40, 41, 29), (29, 41, 42, 30), (30, 42, 43, 31), (31, 43, 44, 32), (32, 44, 45, 33), (33, 45, 46, 34), (34, 46, 47, 35), (35, 47, 36, 24), (36, 48, 49, 37), (37, 49, 50, 38), (38, 50, 51, 39), (39, 51, 52, 40), (40, 52, 53, 41), (41, 53, 54, 42), (42, 54, 55, 43), (43, 55, 56, 44), (44, 56, 57, 45), (45, 57, 58, 46), (46, 58, 59, 47), (47, 59, 48, 36), (48, 60, 61, 49), (49, 61, 62, 50), (50, 62, 63, 51), (51, 63, 64, 52), (52, 64, 65, 53), (53, 65, 66, 54), (54, 66, 67, 55), (55, 67, 68, 56), (56, 68, 69, 57), (57, 69, 70, 58), (58, 70, 71, 59), (59, 71, 60, 48), (60, 72, 73, 61), (61, 73, 74, 62), (62, 74, 75, 63), (63, 75, 76, 64), (64, 76, 77, 65), (65, 77, 78, 66), (66, 78, 79, 67), (67, 79, 80, 68), (68, 80, 81, 69), (69, 81, 82, 70), (70, 82, 83, 71), (71, 83, 72, 60), (72, 84, 85, 73), (73, 85, 86, 74), (74, 86, 87, 75), (75, 87, 88, 76), (76, 88, 89, 77), (77, 89, 90, 78), (78, 90, 91, 79), (79, 91, 92, 80), (80, 92, 93, 81), (81, 93, 94, 82), (82, 94, 95, 83), (83, 95, 84, 72), (84, 96, 97, 85), (85, 97, 98, 86), (86, 98, 99, 87), (87, 99, 100, 88), (88, 100, 101, 89), (89, 101, 102, 90), (90, 102, 103, 91), (91, 103, 104, 92), (92, 104, 105, 93), (93, 105, 106, 94), (94, 106, 107, 95), (95, 107, 96, 84), (96, 108, 109, 97), (97, 109, 110, 98), (98, 110, 111, 99), (99, 111, 112, 100), (100, 112, 113, 101), (101, 113, 114, 102), (102, 114, 115, 103), (103, 115, 116, 104), (104, 116, 117, 105), (105, 117, 118, 106), (106, 118, 119, 107), (107, 119, 108, 96), (108, 120, 121, 109), (109, 121, 122, 110), (110, 122, 123, 111), (111, 123, 124, 112), (112, 124, 125, 113), (113, 125, 126, 114), (114, 126, 127, 115), (115, 127, 128, 116), (116, 128, 129, 117), (117, 129, 130, 118), (118, 130, 131, 119), (119, 131, 120, 108), (120, 132, 133, 121), (121, 133, 134, 122), (122, 134, 135, 123), (123, 135, 136, 124), (124, 136, 137, 125), (125, 137, 138, 126), (126, 138, 139, 127), (127, 139, 140, 128), (128, 140, 141, 129), (129, 141, 142, 130), (130, 142, 143, 131), (131, 143, 132, 120), (132, 144, 145, 133), (133, 145, 146, 134), (134, 146, 147, 135), (135, 147, 148, 136), (136, 148, 149, 137), (137, 149, 150, 138), (138, 150, 151, 139), (139, 151, 152, 140), (140, 152, 153, 141), (141, 153, 154, 142), (142, 154, 155, 143), (143, 155, 144, 132), (144, 156, 157, 145), (145, 157, 158, 146), (146, 158, 159, 147), (147, 159, 160, 148), (148, 160, 161, 149), (149, 161, 162, 150), (150, 162, 163, 151), (151, 163, 164, 152), (152, 164, 165, 153), (153, 165, 166, 154), (154, 166, 167, 155), (155, 167, 156, 144), (156, 168, 169, 157), (157, 169, 170, 158), (158, 170, 171, 159), (159, 171, 172, 160), (160, 172, 173, 161), (161, 173, 174, 162), (162, 174, 175, 163), (163, 175, 176, 164), (164, 176, 177, 165), (165, 177, 178, 166), (166, 178, 179, 167), (167, 179, 168, 156), (168, 180, 181, 169), (169, 181, 182, 170), (170, 182, 183, 171), (171, 183, 184, 172), (172, 184, 185, 173), (173, 185, 186, 174), (174, 186, 187, 175), (175, 187, 188, 176), (176, 188, 189, 177), (177, 189, 190, 178), (178, 190, 191, 179), (179, 191, 180, 168), (180, 192, 193, 181), (181, 193, 194, 182), (182, 194, 195, 183), (183, 195, 196, 184), (184, 196, 197, 185), (185, 197, 198, 186), (186, 198, 199, 187), (187, 199, 200, 188), (188, 200, 201, 189), (189, 201, 202, 190), (190, 202, 203, 191), (191, 203, 192, 180), (192, 204, 205, 193), (193, 205, 206, 194), (194, 206, 207, 195), (195, 207, 208, 196), (196, 208, 209, 197), (197, 209, 210, 198), (198, 210, 211, 199), (199, 211, 212, 200), (200, 212, 213, 201), (201, 213, 214, 202), (202, 214, 215, 203), (203, 215, 204, 192), (204, 216, 217, 205), (205, 217, 218, 206), (206, 218, 219, 207), (207, 219, 220, 208), (208, 220, 221, 209), (209, 221, 222, 210), (210, 222, 223, 211), (211, 223, 224, 212), (212, 224, 225, 213), (213, 225, 226, 214), (214, 226, 227, 215), (215, 227, 216, 204), (216, 228, 229, 217), (217, 229, 230, 218), (218, 230, 231, 219), (219, 231, 232, 220), (220, 232, 233, 221), (221, 233, 234, 222), (222, 234, 235, 223), (223, 235, 236, 224), (224, 236, 237, 225), (225, 237, 238, 226), (226, 238, 239, 227), (227, 239, 228, 216), (228, 240, 241, 229), (229, 241, 242, 230), (230, 242, 243, 231), (231, 243, 244, 232), (232, 244, 245, 233), (233, 245, 246, 234), (234, 246, 247, 235), (235, 247, 248, 236), (236, 248, 249, 237), (237, 249, 250, 238), (238, 250, 251, 239), (239, 251, 240, 228), (240, 252, 253, 241), (241, 253, 254, 242), (242, 254, 255, 243), (243, 255, 256, 244), (244, 256, 257, 245), (245, 257, 258, 246), (246, 258, 259, 247), (247, 259, 260, 248), (248, 260, 261, 249), (249, 261, 262, 250), (250, 262, 263, 251), (251, 263, 252, 240), (252, 264, 265, 253), (253, 265, 266, 254), (254, 266, 267, 255), (255, 267, 268, 256), (256, 268, 269, 257), (257, 269, 270, 258), (258, 270, 271, 259), (259, 271, 272, 260), (260, 272, 273, 261), (261, 273, 274, 262), (262, 274, 275, 263), (263, 275, 264, 252), (264, 276, 277, 265), (265, 277, 278, 266), (266, 278, 279, 267), (267, 279, 280, 268), (268, 280, 281, 269), (269, 281, 282, 270), (270, 282, 283, 271), (271, 283, 284, 272), (272, 284, 285, 273), (273, 285, 286, 274), (274, 286, 287, 275), (275, 287, 276, 264), (276, 288, 289, 277), (277, 289, 290, 278), (278, 290, 291, 279), (279, 291, 292, 280), (280, 292, 293, 281), (281, 293, 294, 282), (282, 294, 295, 283), (283, 295, 296, 284), (284, 296, 297, 285), (285, 297, 298, 286), (286, 298, 299, 287), (287, 299, 288, 276), (288, 300, 301, 289), (289, 301, 302, 290), (290, 302, 303, 291), (291, 303, 304, 292), (292, 304, 305, 293), (293, 305, 306, 294), (294, 306, 307, 295), (295, 307, 308, 296), (296, 308, 309, 297), (297, 309, 310, 298), (298, 310, 311, 299), (299, 311, 300, 288), (300, 312, 313, 301), (301, 313, 314, 302), (302, 314, 315, 303), (303, 315, 316, 304), (304, 316, 317, 305), (305, 317, 318, 306), (306, 318, 319, 307), (307, 319, 320, 308), (308, 320, 321, 309), (309, 321, 322, 310), (310, 322, 323, 311), (311, 323, 312, 300), (312, 324, 325, 313), (313, 325, 326, 314), (314, 326, 327, 315), (315, 327, 328, 316), (316, 328, 329, 317), (317, 329, 330, 318), (318, 330, 331, 319), (319, 331, 332, 320), (320, 332, 333, 321), (321, 333, 334, 322), (322, 334, 335, 323), (323, 335, 324, 312), (336, 348, 349, 337), (337, 349, 350, 338), (338, 350, 351, 339), (339, 351, 352, 340), (340, 352, 353, 341), (341, 353, 354, 342), (342, 354, 355, 343), (343, 355, 356, 344), (344, 356, 357, 345), (345, 357, 358, 346), (346, 358, 359, 347), (347, 359, 348, 336), (348, 360, 361, 349), (349, 361, 362, 350), (350, 362, 363, 351), (351, 363, 364, 352), (352, 364, 365, 353), (353, 365, 366, 354), (354, 366, 367, 355), (355, 367, 368, 356), (356, 368, 369, 357), (357, 369, 370, 358), (358, 370, 371, 359), (359, 371, 360, 348), (360, 372, 373, 361), (361, 373, 374, 362), (362, 374, 375, 363), (363, 375, 376, 364), (364, 376, 377, 365), (365, 377, 378, 366), (366, 378, 379, 367), (367, 379, 380, 368), (368, 380, 381, 369), (369, 381, 382, 370), (370, 382, 383, 371), (371, 383, 372, 360), (372, 384, 385, 373), (373, 385, 386, 374), (374, 386, 387, 375), (375, 387, 388, 376), (376, 388, 389, 377), (377, 389, 390, 378), (378, 390, 391, 379), (379, 391, 392, 380), (380, 392, 393, 381), (381, 393, 394, 382), (382, 394, 395, 383), (383, 395, 384, 372), (384, 396, 397, 385), (385, 397, 398, 386), (386, 398, 399, 387), (387, 399, 400, 388), (388, 400, 401, 389), (389, 401, 402, 390), (390, 402, 403, 391), (391, 403, 404, 392), (392, 404, 405, 393), (393, 405, 406, 394), (394, 406, 407, 395), (395, 407, 396, 384), (396, 408, 409, 397), (397, 409, 410, 398), (398, 410, 411, 399), (399, 411, 412, 400), (400, 412, 413, 401), (401, 413, 414, 402), (402, 414, 415, 403), (403, 415, 416, 404), (404, 416, 417, 405), (405, 417, 418, 406), (406, 418, 419, 407), (407, 419, 408, 396), (408, 420, 421, 409), (409, 421, 422, 410), (410, 422, 423, 411), (411, 423, 424, 412), (412, 424, 425, 413), (413, 425, 426, 414), (414, 426, 427, 415), (415, 427, 428, 416), (416, 428, 429, 417), (417, 429, 430, 418), (418, 430, 431, 419), (419, 431, 420, 408), (420, 432, 433, 421), (421, 433, 434, 422), (422, 434, 435, 423), (423, 435, 436, 424), (424, 436, 437, 425), (425, 437, 438, 426), (426, 438, 439, 427), (427, 439, 440, 428), (428, 440, 441, 429), (429, 441, 442, 430), (430, 442, 443, 431), (431, 443, 432, 420), (432, 444, 445, 433), (433, 445, 446, 434), (434, 446, 447, 435), (435, 447, 448, 436), (436, 448, 449, 437), (437, 449, 450, 438), (438, 450, 451, 439), (439, 451, 452, 440), (440, 452, 453, 441), (441, 453, 454, 442), (442, 454, 455, 443), (443, 455, 444, 432), (444, 456, 457, 445), (445, 457, 458, 446), (446, 458, 459, 447), (447, 459, 460, 448), (448, 460, 461, 449), (449, 461, 462, 450), (450, 462, 463, 451), (451, 463, 464, 452), (452, 464, 465, 453), (453, 465, 466, 454), (454, 466, 467, 455), (455, 467, 456, 444), (456, 468, 469, 457), (457, 469, 470, 458), (458, 470, 471, 459), (459, 471, 472, 460), (460, 472, 473, 461), (461, 473, 474, 462), (462, 474, 475, 463), (463, 475, 476, 464), (464, 476, 477, 465), (465, 477, 478, 466), (466, 478, 479, 467), (467, 479, 468, 456), (468, 480, 481, 469), (469, 481, 482, 470), (470, 482, 483, 471), (471, 483, 484, 472), (472, 484, 485, 473), (473, 485, 486, 474), (474, 486, 487, 475), (475, 487, 488, 476), (476, 488, 489, 477), (477, 489, 490, 478), (478, 490, 491, 479), (479, 491, 480, 468), (480, 492, 493, 481), (481, 493, 494, 482), (482, 494, 495, 483), (483, 495, 496, 484), (484, 496, 497, 485), (485, 497, 498, 486), (486, 498, 499, 487), (487, 499, 500, 488), (488, 500, 501, 489), (489, 501, 502, 490), (490, 502, 503, 491), (491, 503, 492, 480), (492, 504, 505, 493), (493, 505, 506, 494), (494, 506, 507, 495), (495, 507, 508, 496), (496, 508, 509, 497), (497, 509, 510, 498), (498, 510, 511, 499), (499, 511, 512, 500), (500, 512, 513, 501), (501, 513, 514, 502), (502, 514, 515, 503), (503, 515, 504, 492), (504, 516, 517, 505), (505, 517, 518, 506), (506, 518, 519, 507), (507, 519, 520, 508), (508, 520, 521, 509), (509, 521, 522, 510), (510, 522, 523, 511), (511, 523, 524, 512), (512, 524, 525, 513), (513, 525, 526, 514), (514, 526, 527, 515), (515, 527, 516, 504), (516, 528, 529, 517), (517, 529, 530, 518), (518, 530, 531, 519), (519, 531, 532, 520), (520, 532, 533, 521), (521, 533, 534, 522), (522, 534, 535, 523), (523, 535, 536, 524), (524, 536, 537, 525), (525, 537, 538, 526), (526, 538, 539, 527), (527, 539, 528, 516), (528, 540, 541, 529), (529, 541, 542, 530), (530, 542, 543, 531), (531, 543, 544, 532), (532, 544, 545, 533), (533, 545, 546, 534), (534, 546, 547, 535), (535, 547, 548, 536), (536, 548, 549, 537), (537, 549, 550, 538), (538, 550, 551, 539), (539, 551, 540, 528), (540, 552, 553, 541), (541, 553, 554, 542), (542, 554, 555, 543), (543, 555, 556, 544), (544, 556, 557, 545), (545, 557, 558, 546), (546, 558, 559, 547), (547, 559, 560, 548), (548, 560, 561, 549), (549, 561, 562, 550), (550, 562, 563, 551), (551, 563, 552, 540), (552, 564, 565, 553), (553, 565, 566, 554), (554, 566, 567, 555), (555, 567, 568, 556), (556, 568, 569, 557), (557, 569, 570, 558), (558, 570, 571, 559), (559, 571, 572, 560), (560, 572, 573, 561), (561, 573, 574, 562), (562, 574, 575, 563), (563, 575, 564, 552), (564, 576, 577, 565), (565, 577, 578, 566), (566, 578, 579, 567), (567, 579, 580, 568), (568, 580, 581, 569), (569, 581, 582, 570), (570, 582, 583, 571), (571, 583, 584, 572), (572, 584, 585, 573), (573, 585, 586, 574), (574, 586, 587, 575), (575, 587, 576, 564), (576, 588, 589, 577), (577, 589, 590, 578), (578, 590, 591, 579), (579, 591, 592, 580), (580, 592, 593, 581), (581, 593, 594, 582), (582, 594, 595, 583), (583, 595, 596, 584), (584, 596, 597, 585), (585, 597, 598, 586), (586, 598, 599, 587), (587, 599, 588, 576), (588, 600, 601, 589), (589, 601, 602, 590), (590, 602, 603, 591), (591, 603, 604, 592), (592, 604, 605, 593), (593, 605, 606, 594), (594, 606, 607, 595), (595, 607, 608, 596), (596, 608, 609, 597), (597, 609, 610, 598), (598, 610, 611, 599), (599, 611, 600, 588), (600, 612, 613, 601), (601, 613, 614, 602), (602, 614, 615, 603), (603, 615, 616, 604), (604, 616, 617, 605), (605, 617, 618, 606), (606, 618, 619, 607), (607, 619, 620, 608), (608, 620, 621, 609), (609, 621, 622, 610), (610, 622, 623, 611), (611, 623, 612, 600), (612, 624, 625, 613), (613, 625, 626, 614), (614, 626, 627, 615), (615, 627, 628, 616), (616, 628, 629, 617), (617, 629, 630, 618), (618, 630, 631, 619), (619, 631, 632, 620), (620, 632, 633, 621), (621, 633, 634, 622), (622, 634, 635, 623), (623, 635, 624, 612), (624, 636, 637, 625), (625, 637, 638, 626), (626, 638, 639, 627), (627, 639, 640, 628), (628, 640, 641, 629), (629, 641, 642, 630), (630, 642, 643, 631), (631, 643, 644, 632), (632, 644, 645, 633), (633, 645, 646, 634), (634, 646, 647, 635), (635, 647, 636, 624), (636, 648, 649, 637), (637, 649, 650, 638), (638, 650, 651, 639), (639, 651, 652, 640), (640, 652, 653, 641), (641, 653, 654, 642), (642, 654, 655, 643), (643, 655, 656, 644), (644, 656, 657, 645), (645, 657, 658, 646), (646, 658, 659, 647), (647, 659, 648, 636), (648, 660, 661, 649), (649, 661, 662, 650), (650, 662, 663, 651), (651, 663, 664, 652), (652, 664, 665, 653), (653, 665, 666, 654), (654, 666, 667, 655), (655, 667, 668, 656), (656, 668, 669, 657), (657, 669, 670, 658), (658, 670, 671, 659), (659, 671, 660, 648), (673, 672, 703, 702, 701, 700, 699, 698, 697, 696, 695, 694, 693, 692, 691, 690, 689, 688, 687, 686, 685, 684, 683, 682, 681, 680, 679, 678, 677, 676, 675, 674), (704, 706, 707, 708, 709, 710, 711, 712, 713, 714, 715, 716, 717, 718, 719, 720, 721, 722, 723, 724, 725, 726, 727, 728, 729, 730, 731, 732, 733, 734, 735, 705), (676, 677, 709, 708), (703, 672, 705, 735), (690, 691, 723, 722), (677, 678, 710, 709), (691, 692, 724, 723), (678, 679, 711, 710), (692, 693, 725, 724), (679, 680, 712, 711), (693, 694, 726, 725), (680, 681, 713, 712), (694, 695, 727, 726), (681, 682, 714, 713), (695, 696, 728, 727), (682, 683, 715, 714), (696, 697, 729, 728), (683, 684, 716, 715), (697, 698, 730, 729), (684, 685, 717, 716), (698, 699, 731, 730), (685, 686, 718, 717), (672, 673, 704, 705), (699, 700, 732, 731), (686, 687, 719, 718), (673, 674, 706, 704), (700, 701, 733, 732), (687, 688, 720, 719), (674, 675, 707, 706), (701, 702, 734, 733), (688, 689, 721, 720), (675, 676, 708, 707), (702, 703, 735, 734), (689, 690, 722, 721), (737, 736, 767, 766, 765, 764, 763, 762, 761, 760, 759, 758, 757, 756, 755, 754, 753, 752, 751, 750, 749, 748, 747, 746, 745, 744, 743, 742, 741, 740, 739, 738), (768, 770, 771, 772, 773, 774, 775, 776, 777, 778, 779, 780, 781, 782, 783, 784, 785, 786, 787, 788, 789, 790, 791, 792, 793, 794, 795, 796, 797, 798, 799, 769), (740, 741, 773, 772), (767, 736, 769, 799), (754, 755, 787, 786), (741, 742, 774, 773), (755, 756, 788, 787), (742, 743, 775, 774), (756, 757, 789, 788), (743, 744, 776, 775), (757, 758, 790, 789), (744, 745, 777, 776), (758, 759, 791, 790), (745, 746, 778, 777), (759, 760, 792, 791), (746, 747, 779, 778), (760, 761, 793, 792), (747, 748, 780, 779), (761, 762, 794, 793), (748, 749, 781, 780), (762, 763, 795, 794), (749, 750, 782, 781), (736, 737, 768, 769), (763, 764, 796, 795), (750, 751, 783, 782), (737, 738, 770, 768), (764, 765, 797, 796), (751, 752, 784, 783), (738, 739, 771, 770), (765, 766, 798, 797), (752, 753, 785, 784), (739, 740, 772, 771), (766, 767, 799, 798), (753, 754, 786, 785), (801, 800, 831, 830, 829, 828, 827, 826, 825, 824, 823, 822, 821, 820, 819, 818, 817, 816, 815, 814, 813, 812, 811, 810, 809, 808, 807, 806, 805, 804, 803, 802), (832, 834, 835, 836, 837, 838, 839, 840, 841, 842, 843, 844, 845, 846, 847, 848, 849, 850, 851, 852, 853, 854, 855, 856, 857, 858, 859, 860, 861, 862, 863, 833), (804, 805, 837, 836), (831, 800, 833, 863), (818, 819, 851, 850), (805, 806, 838, 837), (819, 820, 852, 851), (806, 807, 839, 838), (820, 821, 853, 852), (807, 808, 840, 839), (821, 822, 854, 853), (808, 809, 841, 840), (822, 823, 855, 854), (809, 810, 842, 841), (823, 824, 856, 855), (810, 811, 843, 842), (824, 825, 857, 856), (811, 812, 844, 843), (825, 826, 858, 857), (812, 813, 845, 844), (826, 827, 859, 858), (813, 814, 846, 845), (800, 801, 832, 833), (827, 828, 860, 859), (814, 815, 847, 846), (801, 802, 834, 832), (828, 829, 861, 860), (815, 816, 848, 847), (802, 803, 835, 834), (829, 830, 862, 861), (816, 817, 849, 848), (803, 804, 836, 835), (830, 831, 863, 862), (817, 818, 850, 849), (868, 867, 874, 875), (869, 868, 875, 876), (870, 869, 876, 877), (865, 864, 871, 872), (866, 865, 872, 873), (867, 866, 873, 874), (874, 873, 880, 881), (875, 874, 881, 882), (876, 875, 882, 883), (877, 876, 883, 884), (872, 871, 878, 879), (873, 872, 879, 880), (879, 878, 885, 886), (880, 879, 886, 887), (881, 880, 887, 888), (882, 881, 888, 889), (883, 882, 889, 890), (884, 883, 890, 891), (889, 888, 895, 896), (890, 889, 896, 897), (891, 890, 897, 898), (886, 885, 892, 893), (887, 886, 893, 894), (888, 887, 894, 895), (893, 892, 899, 900), (894, 893, 900, 901), (895, 894, 901, 902), (896, 895, 902, 903), (897, 896, 903, 904), (898, 897, 904, 905), (903, 902, 909, 910), (904, 903, 910, 911), (905, 904, 911, 912), (900, 899, 906, 907), (901, 900, 907, 908), (902, 901, 908, 909), (907, 906, 913, 914), (908, 907, 914, 915), (909, 908, 915, 916), (910, 909, 916, 917), (911, 910, 917, 918), (912, 911, 918, 919), (918, 917, 924, 925), (919, 918, 925, 926), (914, 913, 920, 921), (915, 914, 921, 922), (916, 915, 922, 923), (917, 916, 923, 924), (921, 920, 927, 928), (922, 921, 928, 929), (923, 922, 929, 930), (924, 923, 930, 931), (925, 924, 931, 932), (926, 925, 932, 933), (932, 931, 938, 939), (933, 932, 939, 940), (928, 927, 934, 935), (929, 928, 935, 936), (930, 929, 936, 937), (931, 930, 937, 938), (936, 935, 942, 943), (937, 936, 943, 944), (938, 937, 944, 945), (939, 938, 945, 946), (940, 939, 946, 947), (935, 934, 941, 942), (947, 946, 953, 954), (942, 941, 948, 949), (943, 942, 949, 950), (944, 943, 950, 951), (945, 944, 951, 952), (946, 945, 952, 953), (951, 950, 957, 958), (952, 951, 958, 959), (953, 952, 959, 960), (954, 953, 960, 961), (949, 948, 955, 956), (950, 949, 956, 957), (956, 955, 962, 963), (957, 956, 963, 964), (958, 957, 964, 965), (959, 958, 965, 966), (960, 959, 966, 967), (961, 960, 967, 968), (965, 964, 971, 972), (966, 965, 972, 973), (967, 966, 973, 974), (968, 967, 974, 975), (963, 962, 969, 970), (964, 963, 970, 971), (970, 969, 976, 977), (971, 970, 977, 978), (972, 971, 978, 979), (973, 972, 979, 980), (974, 973, 980, 981), (975, 974, 981, 982), (980, 979, 986, 987), (981, 980, 987, 988), (982, 981, 988, 989), (977, 976, 983, 984), (978, 977, 984, 985), (979, 978, 985, 986), (984, 983, 990, 991), (985, 984, 991, 992), (986, 985, 992, 993), (987, 986, 993, 994), (988, 987, 994, 995), (989, 988, 995, 996), (994, 993, 1000, 1001), (995, 994, 1001, 1002), (996, 995, 1002, 1003), (991, 990, 997, 998), (992, 991, 998, 999), (993, 992, 999, 1000), (998, 997, 1004, 1005), (999, 998, 1005, 1006), (1000, 999, 1006, 1007), (1001, 1000, 1007, 1008), (1002, 1001, 1008, 1009), (1003, 1002, 1009, 1010), (1009, 1008, 1015, 1016), (1010, 1009, 1016, 1017), (1005, 1004, 1011, 1012), (1006, 1005, 1012, 1013), (1007, 1006, 1013, 1014), (1008, 1007, 1014, 1015), (1013, 1012, 1020, 1021), (1014, 1013, 1021, 1022), (1015, 1014, 1022, 1023), (1016, 1015, 1023, 1024), (1017, 1016, 1024, 1025), (1012, 1011, 1019, 1020), (1025, 1024, 1031, 1032), (1020, 1019, 1026, 1027), (1021, 1020, 1027, 1028), (1022, 1021, 1028, 1029), (1023, 1022, 1029, 1030), (1024, 1023, 1030, 1031), (1028, 1027, 1034, 1035), (1029, 1028, 1035, 1036), (1030, 1029, 1036, 1037), (1031, 1030, 1037, 1038), (1032, 1031, 1038, 1039), (1027, 1026, 1033, 1034), (1039, 1038, 1045, 1046), (1034, 1033, 1040, 1041), (1035, 1034, 1041, 1042), (1036, 1035, 1042, 1043), (1037, 1036, 1043, 1044), (1038, 1037, 1044, 1045), (1043, 1042, 1049, 1050), (1044, 1043, 1050, 1051), (1045, 1044, 1051, 1052), (1046, 1045, 1052, 1053), (1041, 1040, 1047, 1048), (1042, 1041, 1048, 1049), (1048, 1047, 1054, 1055), (1049, 1048, 1055, 1056), (1050, 1049, 1056, 1057), (1051, 1050, 1057, 1058), (1052, 1051, 1058, 1059), (1053, 1052, 1059, 1060), (1057, 1056, 1063, 1064), (1058, 1057, 1064, 1065), (1059, 1058, 1065, 1066), (1060, 1059, 1066, 1067), (1055, 1054, 1061, 1062), (1056, 1055, 1062, 1063), (1062, 1061, 1068, 1069), (1063, 1062, 1069, 1070), (1064, 1063, 1070, 1071), (1065, 1064, 1071, 1072), (1066, 1065, 1072, 1073), (1067, 1066, 1073, 1074), (1072, 1071, 1078, 1079), (1073, 1072, 1079, 1080), (1074, 1073, 1080, 1081), (1069, 1068, 1075, 1076), (1070, 1069, 1076, 1077), (1071, 1070, 1077, 1078), (1076, 1075, 1082, 1083), (1077, 1076, 1083, 1084), (1078, 1077, 1084, 1085), (1079, 1078, 1085, 1086), (1080, 1079, 1086, 1087), (1081, 1080, 1087, 1088), (1018, 870, 877), (1018, 877, 884), (1018, 884, 891), (1018, 891, 898), (1018, 898, 905), (1018, 905, 912), (1018, 912, 919), (1018, 919, 926), (1018, 926, 933), (1018, 933, 940), (1018, 940, 947), (1018, 947, 954), (1018, 954, 961), (1018, 961, 968), (1018, 968, 975), (1018, 975, 982), (1018, 982, 989), (1018, 989, 996), (1018, 996, 1003), (1018, 1003, 1010), (1018, 1010, 1017), (1018, 1017, 1025), (1018, 1025, 1032), (1018, 1032, 1039), (1018, 1039, 1046), (1018, 1046, 1053), (1018, 1053, 1060), (1018, 1060, 1067), (1018, 1067, 1074), (1018, 1074, 1081), (1018, 1081, 1088), (1087, 1086, 868, 869), (1088, 1087, 869, 870), (1018, 1088, 870), (1083, 1082, 864, 865), (1084, 1083, 865, 866), (1085, 1084, 866, 867), (1086, 1085, 867, 868)])
me_torus_005.polygons.foreach_set('material_index', [0, 0, 0, 0, 0, 0, 0, 0, 0, 0, 0, 0, 0, 0, 0, 0, 0, 0, 0, 0, 0, 0, 0, 0, 0, 0, 0, 0, 0, 0, 0, 0, 0, 0, 0, 0, 0, 0, 0, 0, 0, 0, 0, 0, 0, 0, 0, 0, 0, 0, 0, 0, 0, 0, 0, 0, 0, 0, 0, 0, 0, 0, 0, 0, 0, 0, 0, 0, 0, 0, 0, 0, 0, 0, 0, 0, 0, 0, 0, 0, 0, 0, 0, 0, 0, 0, 0, 0, 0, 0, 0, 0, 0, 0, 0, 0, 0, 0, 0, 0, 0, 0, 0, 0, 0, 0, 0, 0, 0, 0, 0, 0, 0, 0, 0, 0, 0, 0, 0, 0, 0, 0, 0, 0, 0, 0, 0, 0, 0, 0, 0, 0, 0, 0, 0, 0, 0, 0, 0, 0, 0, 0, 0, 0, 0, 0, 0, 0, 0, 0, 0, 0, 0, 0, 0, 0, 0, 0, 0, 0, 0, 0, 0, 0, 0, 0, 0, 0, 0, 0, 0, 0, 0, 0, 0, 0, 0, 0, 0, 0, 0, 0, 0, 0, 0, 0, 0, 0, 0, 0, 0, 0, 0, 0, 0, 0, 0, 0, 0, 0, 0, 0, 0, 0, 0, 0, 0, 0, 0, 0, 0, 0, 0, 0, 0, 0, 0, 0, 0, 0, 0, 0, 0, 0, 0, 0, 0, 0, 0, 0, 0, 0, 0, 0, 0, 0, 0, 0, 0, 0, 0, 0, 0, 0, 0, 0, 0, 0, 0, 0, 0, 0, 0, 0, 0, 0, 0, 0, 0, 0, 0, 0, 0, 0, 0, 0, 0, 0, 0, 0, 0, 0, 0, 0, 0, 0, 0, 0, 0, 0, 0, 0, 0, 0, 0, 0, 0, 0, 0, 0, 0, 0, 0, 0, 0, 0, 0, 0, 0, 0, 0, 0, 0, 0, 0, 0, 0, 0, 0, 0, 0, 0, 0, 0, 0, 0, 0, 0, 0, 0, 0, 0, 0, 0, 1, 1, 1, 1, 1, 1, 1, 1, 1, 1, 1, 1, 1, 1, 1, 1, 1, 1, 1, 1, 1, 1, 1, 1, 1, 1, 1, 1, 1, 1, 1, 1, 1, 1, 1, 1, 1, 1, 1, 1, 1, 1, 1, 1, 1, 1, 1, 1, 1, 1, 1, 1, 1, 1, 1, 1, 1, 1, 1, 1, 1, 1, 1, 1, 1, 1, 1, 1, 1, 1, 1, 1, 1, 1, 1, 1, 1, 1, 1, 1, 1, 1, 1, 1, 1, 1, 1, 1, 1, 1, 1, 1, 1, 1, 1, 1, 1, 1, 1, 1, 1, 1, 1, 1, 1, 1, 1, 1, 1, 1, 1, 1, 1, 1, 1, 1, 1, 1, 1, 1, 1, 1, 1, 1, 1, 1, 1, 1, 1, 1, 1, 1, 1, 1, 1, 1, 1, 1, 1, 1, 1, 1, 1, 1, 1, 1, 1, 1, 1, 1, 1, 1, 1, 1, 1, 1, 1, 1, 1, 1, 1, 1, 1, 1, 1, 1, 1, 1, 1, 1, 1, 1, 1, 1, 1, 1, 1, 1, 1, 1, 1, 1, 1, 1, 1, 1, 1, 1, 1, 1, 1, 1, 1, 1, 1, 1, 1, 1, 1, 1, 1, 1, 1, 1, 1, 1, 1, 1, 1, 1, 1, 1, 1, 1, 1, 1, 1, 1, 1, 1, 1, 1, 1, 1, 1, 1, 1, 1, 1, 1, 1, 1, 1, 1, 1, 1, 1, 1, 1, 1, 1, 1, 1, 1, 1, 1, 1, 1, 1, 1, 1, 1, 1, 1, 1, 1, 1, 1, 1, 1, 1, 1, 1, 1, 1, 1, 1, 1, 1, 1, 1, 1, 1, 1, 1, 1, 1, 1, 1, 1, 1, 1, 1, 1, 1, 1, 1, 1, 1, 1, 1, 1, 1, 1, 1, 1, 1, 1, 1, 1, 1, 1, 1, 1, 1, 1, 1, 1, 1, 1, 1, 1, 1, 1, 1, 1, 1, 1, 1, 1, 1, 1, 1, 1, 2, 2, 2, 2, 2, 2, 2, 2, 2, 2, 2, 2, 2, 2, 2, 2, 2, 2, 2, 2, 2, 2, 2, 2, 2, 2, 2, 2, 2, 2, 2, 2, 2, 2, 3, 3, 3, 3, 3, 3, 3, 3, 3, 3, 3, 3, 3, 3, 3, 3, 3, 3, 3, 3, 3, 3, 3, 3, 3, 3, 3, 3, 3, 3, 3, 3, 3, 3, 2, 2, 2, 2, 2, 2, 2, 2, 2, 2, 2, 2, 2, 2, 2, 2, 2, 2, 2, 2, 2, 2, 2, 2, 2, 2, 2, 2, 2, 2, 2, 2, 2, 2, 4, 4, 4, 4, 4, 4, 4, 4, 4, 4, 4, 4, 4, 4, 4, 4, 4, 4, 4, 4, 4, 4, 4, 4, 4, 4, 4, 4, 4, 4, 4, 4, 4, 4, 4, 4, 4, 4, 4, 4, 4, 4, 4, 4, 4, 4, 4, 4, 4, 4, 4, 4, 4, 4, 4, 4, 4, 4, 4, 4, 4, 4, 4, 4, 4, 4, 4, 4, 4, 4, 4, 4, 4, 4, 4, 4, 4, 4, 4, 4, 4, 4, 4, 4, 4, 4, 4, 4, 4, 4, 4, 4, 4, 4, 4, 4, 4, 4, 4, 4, 4, 4, 4, 4, 4, 4, 4, 4, 4, 4, 4, 4, 4, 4, 4, 4, 4, 4, 4, 4, 4, 4, 4, 4, 4, 4, 4, 4, 4, 4, 4, 4, 4, 4, 4, 4, 4, 4, 4, 4, 4, 4, 4, 4, 4, 4, 4, 4, 4, 4, 4, 4, 4, 4, 4, 4, 4, 4, 4, 4, 4, 4, 4, 4, 4, 4, 4, 4, 4, 4, 4, 4, 4, 4, 4, 4, 4, 4, 4, 4, 4, 4, 4, 4, 4, 4, 4, 4, 4, 4, 4, 4, 4, 4, 4, 4, 4, 4, 4, 4, 4, 4, 4, 4, 4, 4, 4, 4, 4, 4, 4, 4, 4, 4, 4, 4, 4, 4, 4, 4, 4, 4, 4, 4])
me_torus_005.materials.append(mat_material_006)
me_torus_005.materials.append(mat_material_007)
me_torus_005.materials.append(mat_material_003)
me_torus_005.materials.append(mat_material_002)
me_torus_005.materials.append(mat_material_001)
me_torus_005.use_remesh_preserve_volume = False
me_torus_005.use_remesh_preserve_attributes = False
me_torus_005.use_mirror_vertex_groups = False
me_torus_005.update()
me_circle_004 = bpy.data.meshes.new('Circle.004')
me_circle_004.from_pydata([(0.004617, -0.4228, 0.3727), (0.1235, -0.4111, 0.3727), (0.2378, -0.3764, 0.3727), (0.3431, -0.3201, 0.3727), (0.4354, -0.2443, 0.3727), (0.5112, -0.152, 0.3727), (0.5675, -0.04669, 0.3727), (0.6021, 0.0676, 0.3727), (0.6139, 0.1865, 0.3727), (0.6021, 0.3053, 0.3727), (0.5675, 0.4196, 0.3727), (0.5112, 0.5249, 0.3727), (0.4354, 0.6172, 0.3727), (0.3431, 0.693, 0.3727), (0.2378, 0.7493, 0.3727), (0.1235, 0.784, 0.3727), (0.004617, 0.7957, 0.3727), (-0.1142, 0.784, 0.3727), (-0.2285, 0.7493, 0.3727), (-0.3339, 0.693, 0.3727), (-0.4262, 0.6172, 0.3727), (-0.5019, 0.5249, 0.3727), (-0.5582, 0.4196, 0.3727), (-0.5929, 0.3053, 0.3727), (-0.6046, 0.1865, 0.3727), (-0.5929, 0.0676, 0.3727), (-0.5582, -0.04669, 0.3727), (-0.5019, -0.152, 0.3727), (-0.4262, -0.2443, 0.3727), (-0.3339, -0.3201, 0.3727), (-0.2285, -0.3764, 0.3727), (-0.1142, -0.4111, 0.3727), (0.1235, -0.4111, 0.3727), (0.004617, -0.4228, 0.3727), (0.2378, -0.3764, 0.3727), (0.3431, -0.3201, 0.3727), (0.4354, -0.2443, 0.3727), (0.5112, -0.152, 0.3727), (0.5675, -0.04669, 0.3727), (0.6021, 0.0676, 0.3727), (0.6139, 0.1865, 0.3727), (0.6021, 0.3053, 0.3727), (0.5675, 0.4196, 0.3727), (0.5112, 0.5249, 0.3727), (0.4354, 0.6172, 0.3727), (0.3431, 0.693, 0.3727), (0.2378, 0.7493, 0.3727), (0.1235, 0.784, 0.3727), (0.004617, 0.7957, 0.3727), (-0.1142, 0.784, 0.3727), (-0.2285, 0.7493, 0.3727), (-0.3339, 0.693, 0.3727), (-0.4262, 0.6172, 0.3727), (-0.5019, 0.5249, 0.3727), (-0.5582, 0.4196, 0.3727), (-0.5929, 0.3053, 0.3727), (-0.6046, 0.1865, 0.3727), (-0.5929, 0.0676, 0.3727), (-0.5582, -0.04669, 0.3727), (-0.5019, -0.152, 0.3727), (-0.4262, -0.2443, 0.3727), (-0.3339, -0.3201, 0.3727), (-0.2285, -0.3764, 0.3727), (-0.1142, -0.4111, 0.3727), (0.1235, -0.4111, 0.3727), (0.004617, -0.4228, 0.3727), (0.2378, -0.3764, 0.3727), (0.3431, -0.3201, 0.3727), (0.4354, -0.2443, 0.3727), (0.5112, -0.152, 0.3727), (0.5675, -0.04669, 0.3727), (0.6021, 0.0676, 0.3727), (0.6139, 0.1865, 0.3727), (0.6021, 0.3053, 0.3727), (0.5675, 0.4196, 0.3727), (0.5112, 0.5249, 0.3727), (0.4354, 0.6172, 0.3727), (0.3431, 0.693, 0.3727), (0.2378, 0.7493, 0.3727), (0.1235, 0.784, 0.3727), (0.004617, 0.7957, 0.3727), (-0.1142, 0.784, 0.3727), (-0.2285, 0.7493, 0.3727), (-0.3339, 0.693, 0.3727), (-0.4262, 0.6172, 0.3727), (-0.5019, 0.5249, 0.3727), (-0.5582, 0.4196, 0.3727), (-0.5929, 0.3053, 0.3727), (-0.6046, 0.1865, 0.3727), (-0.5929, 0.0676, 0.3727), (-0.5582, -0.04669, 0.3727), (-0.5019, -0.152, 0.3727), (-0.4262, -0.2443, 0.3727), (-0.3339, -0.3201, 0.3727), (-0.2285, -0.3764, 0.3727), (-0.1142, -0.4111, 0.3727), (0.1235, -0.4111, 0.3727), (0.004617, -0.4228, 0.3727), (0.2378, -0.3764, 0.3727), (0.3431, -0.3201, 0.3727), (0.4354, -0.2443, 0.3727), (0.5112, -0.152, 0.3727), (0.5675, -0.04669, 0.3727), (0.6021, 0.0676, 0.3727), (0.6139, 0.1865, 0.3727), (0.6021, 0.3053, 0.3727), (0.5675, 0.4196, 0.3727), (0.5112, 0.5249, 0.3727), (0.4354, 0.6172, 0.3727), (0.3431, 0.693, 0.3727), (0.2378, 0.7493, 0.3727), (0.1235, 0.784, 0.3727), (0.004617, 0.7957, 0.3727), (-0.1142, 0.784, 0.3727), (-0.2285, 0.7493, 0.3727), (-0.3339, 0.693, 0.3727), (-0.4262, 0.6172, 0.3727), (-0.5019, 0.5249, 0.3727), (-0.5582, 0.4196, 0.3727), (-0.5929, 0.3053, 0.3727), (-0.6046, 0.1865, 0.3727), (-0.5929, 0.0676, 0.3727), (-0.5582, -0.04669, 0.3727), (-0.5019, -0.152, 0.3727), (-0.4262, -0.2443, 0.3727), (-0.3339, -0.3201, 0.3727), (-0.2285, -0.3764, 0.3727), (-0.1142, -0.4111, 0.3727)], [], [(1, 0, 31, 30, 29, 28, 27, 26, 25, 24, 23, 22, 21, 20, 19, 18, 17, 16, 15, 14, 13, 12, 11, 10, 9, 8, 7, 6, 5, 4, 3, 2), (59, 60, 92, 91), (19, 20, 52, 51), (6, 7, 39, 38), (20, 21, 53, 52), (7, 8, 40, 39), (21, 22, 54, 53), (8, 9, 41, 40), (22, 23, 55, 54), (9, 10, 42, 41), (23, 24, 56, 55), (10, 11, 43, 42), (24, 25, 57, 56), (11, 12, 44, 43), (25, 26, 58, 57), (12, 13, 45, 44), (26, 27, 59, 58), (13, 14, 46, 45), (0, 1, 32, 33), (27, 28, 60, 59), (14, 15, 47, 46), (1, 2, 34, 32), (28, 29, 61, 60), (15, 16, 48, 47), (2, 3, 35, 34), (29, 30, 62, 61), (16, 17, 49, 48), (3, 4, 36, 35), (30, 31, 63, 62), (17, 18, 50, 49), (4, 5, 37, 36), (31, 0, 33, 63), (18, 19, 51, 50), (5, 6, 38, 37), (94, 95, 127, 126), (46, 47, 79, 78), (32, 34, 66, 64), (60, 61, 93, 92), (47, 48, 80, 79), (34, 35, 67, 66), (61, 62, 94, 93), (48, 49, 81, 80), (35, 36, 68, 67), (62, 63, 95, 94), (49, 50, 82, 81), (36, 37, 69, 68), (63, 33, 65, 95), (50, 51, 83, 82), (37, 38, 70, 69), (51, 52, 84, 83), (38, 39, 71, 70), (52, 53, 85, 84), (39, 40, 72, 71), (53, 54, 86, 85), (40, 41, 73, 72), (54, 55, 87, 86), (41, 42, 74, 73), (55, 56, 88, 87), (42, 43, 75, 74), (56, 57, 89, 88), (43, 44, 76, 75), (57, 58, 90, 89), (44, 45, 77, 76), (58, 59, 91, 90), (45, 46, 78, 77), (33, 32, 64, 65), (96, 98, 99, 100, 101, 102, 103, 104, 105, 106, 107, 108, 109, 110, 111, 112, 113, 114, 115, 116, 117, 118, 119, 120, 121, 122, 123, 124, 125, 126, 127, 97), (81, 82, 114, 113), (68, 69, 101, 100), (95, 65, 97, 127), (82, 83, 115, 114), (69, 70, 102, 101), (83, 84, 116, 115), (70, 71, 103, 102), (84, 85, 117, 116), (71, 72, 104, 103), (85, 86, 118, 117), (72, 73, 105, 104), (86, 87, 119, 118), (73, 74, 106, 105), (87, 88, 120, 119), (74, 75, 107, 106), (88, 89, 121, 120), (75, 76, 108, 107), (89, 90, 122, 121), (76, 77, 109, 108), (90, 91, 123, 122), (77, 78, 110, 109), (65, 64, 96, 97), (91, 92, 124, 123), (78, 79, 111, 110), (64, 66, 98, 96), (92, 93, 125, 124), (79, 80, 112, 111), (66, 67, 99, 98), (93, 94, 126, 125), (80, 81, 113, 112), (67, 68, 100, 99)])
_uv = me_circle_004.uv_layers.new(name='UVMap')
_uv.uv.foreach_set('vector', [0.2835, 0.9081, 0.328, 0.9561, 0.3917, 0.9938, 0.4862, 1.007, 0.6143, 0.9805, 0.7629, 0.9088, 0.9043, 0.7953, 1.007, 0.6511, 1.045, 0.4915, 1.007, 0.3331, 0.9044, 0.1918, 0.7631, 0.08179, 0.6144, 0.0135, 0.4862, -0.01027, 0.3916, 0.003841, 0.3277, 0.04226, 0.2833, 0.09071, 0.2462, 0.14, 0.2099, 0.1872, 0.1738, 0.2338, 0.141, 0.2819, 0.115, 0.3331, 0.09745, 0.3874, 0.08735, 0.4433, 0.08406, 0.5, 0.08735, 0.5566, 0.09745, 0.6125, 0.115, 0.6667, 0.141, 0.718, 0.1739, 0.7659, 0.2101, 0.8123, 0.2465, 0.8592, 0.1009, 0.2201, 0.7821, -0.1567, 0.7819, 1.152, 0.1009, 0.7799, 0.1009, 0.2201, 0.7821, -0.1567, 0.7819, 1.152, 0.1009, 0.7799, 0.1009, 0.2201, 0.7821, -0.1567, 0.7819, 1.152, 0.1009, 0.7799, 0.1009, 0.2201, 0.7821, -0.1567, 0.7819, 1.152, 0.1009, 0.7799, 0.1009, 0.2201, 0.7821, -0.1567, 0.7819, 1.152, 0.1009, 0.7799, 0.1009, 0.2201, 0.7821, -0.1567, 0.7819, 1.152, 0.1009, 0.7799, 0.1009, 0.2201, 0.7821, -0.1567, 0.7819, 1.152, 0.1009, 0.7799, 0.1009, 0.2201, 0.7821, -0.1567, 0.7819, 1.152, 0.1009, 0.7799, 0.1009, 0.2201, 0.7821, -0.1567, 0.7819, 1.152, 0.1009, 0.7799, 0.1009, 0.2201, 0.7821, -0.1567, 0.7819, 1.152, 0.1009, 0.7799, 0.1009, 0.2201, 0.7821, -0.1567, 0.7819, 1.152, 0.1009, 0.7799, 0.1009, 0.2201, 0.7821, -0.1567, 0.7819, 1.152, 0.1009, 0.7799, 0.1009, 0.2201, 0.7821, -0.1567, 0.7819, 1.152, 0.1009, 0.7799, 0.1009, 0.2201, 0.7821, -0.1567, 0.7819, 1.152, 0.1009, 0.7799, 0.1009, 0.2201, 0.7821, -0.1567, 0.7819, 1.152, 0.1009, 0.7799, 0.1009, 0.2201, 0.7821, -0.1567, 0.7819, 1.152, 0.1009, 0.7799, 0.1009, 0.2201, 0.7821, -0.1567, 0.7819, 1.152, 0.1009, 0.7799, 0.1009, 0.2201, 0.7821, -0.1567, 0.7819, 1.152, 0.1009, 0.7799, 0.1009, 0.2201, 0.7821, -0.1567, 0.7819, 1.152, 0.1009, 0.7799, 0.1009, 0.2201, 0.7821, -0.1567, 0.7819, 1.152, 0.1009, 0.7799, 0.1009, 0.2201, 0.7821, -0.1567, 0.7819, 1.152, 0.1009, 0.7799, 0.1009, 0.2201, 0.7821, -0.1567, 0.7819, 1.152, 0.1009, 0.7799, 0.1009, 0.2201, 0.7821, -0.1567, 0.7819, 1.152, 0.1009, 0.7799, 0.1009, 0.2201, 0.7821, -0.1567, 0.7819, 1.152, 0.1009, 0.7799, 0.1009, 0.2201, 0.7821, -0.1567, 0.7819, 1.152, 0.1009, 0.7799, 0.1009, 0.2201, 0.7821, -0.1567, 0.7819, 1.152, 0.1009, 0.7799, 0.1009, 0.2201, 0.7821, -0.1567, 0.7819, 1.152, 0.1009, 0.7799, 0.1009, 0.2201, 0.7821, -0.1567, 0.7819, 1.152, 0.1009, 0.7799, 0.1009, 0.2201, 0.7821, -0.1567, 0.7819, 1.152, 0.1009, 0.7799, 0.1009, 0.2201, 0.7821, -0.1567, 0.7819, 1.152, 0.1009, 0.7799, 0.1009, 0.2201, 0.7821, -0.1567, 0.7819, 1.152, 0.1009, 0.7799, 0.1009, 0.2201, 0.7821, -0.1567, 0.7819, 1.152, 0.1009, 0.7799, 0.1009, 0.2201, 0.7821, -0.1567, 0.7819, 1.152, 0.1009, 0.7799, 0.1009, 0.2201, 0.7821, -0.1567, 0.7819, 1.152, 0.1009, 0.7799, 0.1009, 0.2201, 0.7821, -0.1567, 0.7819, 1.152, 0.1009, 0.7799, 0.1009, 0.2201, 0.7821, -0.1567, 0.7819, 1.152, 0.1009, 0.7799, 0.1009, 0.2201, 0.7821, -0.1567, 0.7819, 1.152, 0.1009, 0.7799, 0.1009, 0.2201, 0.7821, -0.1567, 0.7819, 1.152, 0.1009, 0.7799, 0.1009, 0.2201, 0.7821, -0.1567, 0.7819, 1.152, 0.1009, 0.7799, 0.1009, 0.2201, 0.7821, -0.1567, 0.7819, 1.152, 0.1009, 0.7799, 0.1009, 0.2201, 0.7821, -0.1567, 0.7819, 1.152, 0.1009, 0.7799, 0.1009, 0.2201, 0.7821, -0.1567, 0.7819, 1.152, 0.1009, 0.7799, 0.1009, 0.2201, 0.7821, -0.1567, 0.7819, 1.152, 0.1009, 0.7799, 0.1009, 0.2201, 0.7821, -0.1567, 0.7819, 1.152, 0.1009, 0.7799, 0.1009, 0.2201, 0.7821, -0.1567, 0.7819, 1.152, 0.1009, 0.7799, 0.1009, 0.2201, 0.7821, -0.1567, 0.7819, 1.152, 0.1009, 0.7799, 0.1009, 0.2201, 0.7821, -0.1567, 0.7819, 1.152, 0.1009, 0.7799, 0.1009, 0.2201, 0.7821, -0.1567, 0.7819, 1.152, 0.1009, 0.7799, 0.1009, 0.2201, 0.7821, -0.1567, 0.7819, 1.152, 0.1009, 0.7799, 0.1009, 0.2201, 0.7821, -0.1567, 0.7819, 1.152, 0.1009, 0.7799, 0.1009, 0.2201, 0.7821, -0.1567, 0.7819, 1.152, 0.1009, 0.7799, 0.1009, 0.2201, 0.7821, -0.1567, 0.7819, 1.152, 0.1009, 0.7799, 0.1009, 0.2201, 0.7821, -0.1567, 0.7819, 1.152, 0.1009, 0.7799, 0.1009, 0.2201, 0.7821, -0.1567, 0.7819, 1.152, 0.1009, 0.7799, 0.1009, 0.2201, 0.7821, -0.1567, 0.7819, 1.152, 0.1009, 0.7799, 0.1009, 0.2201, 0.7821, -0.1567, 0.7819, 1.152, 0.1009, 0.7799, 0.1009, 0.2201, 0.7821, -0.1567, 0.7819, 1.152, 0.1009, 0.7799, 0.1009, 0.2201, 0.7821, -0.1567, 0.7819, 1.152, 0.1009, 0.7799, 0.1009, 0.2201, 0.7821, -0.1567, 0.7819, 1.152, 0.1009, 0.7799, 0.1009, 0.2201, 0.7821, -0.1567, 0.7819, 1.152, 0.1009, 0.7799, 0.1009, 0.2201, 0.7821, -0.1567, 0.7819, 1.152, 0.1009, 0.7799, 0.1009, 0.2201, 0.7821, -0.1567, 0.7819, 1.152, 0.1009, 0.7799, 0.1009, 0.2201, 0.7821, -0.1567, 0.7819, 1.152, 0.1009, 0.7799, 0.1009, 0.2201, 0.7821, -0.1567, 0.7819, 1.152, 0.1009, 0.7799, 0.1009, 0.2201, 0.7821, -0.1567, 0.7819, 1.152, 0.1009, 0.7799, 0.2835, 0.9081, 0.328, 0.9561, 0.3917, 0.9938, 0.4862, 1.007, 0.6143, 0.9805, 0.7629, 0.9088, 0.9043, 0.7953, 1.007, 0.6511, 1.045, 0.4915, 1.007, 0.3331, 0.9044, 0.1918, 0.7631, 0.08179, 0.6144, 0.0135, 0.4862, -0.01027, 0.3916, 0.003841, 0.3277, 0.04226, 0.2833, 0.09071, 0.2462, 0.14, 0.2099, 0.1872, 0.1738, 0.2338, 0.141, 0.2819, 0.115, 0.3331, 0.09745, 0.3874, 0.08735, 0.4433, 0.08406, 0.5, 0.08735, 0.5566, 0.09745, 0.6125, 0.115, 0.6667, 0.141, 0.718, 0.1739, 0.7659, 0.2101, 0.8123, 0.2465, 0.8592, 0.1009, 0.2201, 0.7821, -0.1567, 0.7819, 1.152, 0.1009, 0.7799, 0.1009, 0.2201, 0.7821, -0.1567, 0.7819, 1.152, 0.1009, 0.7799, 0.1009, 0.2201, 0.7821, -0.1567, 0.7819, 1.152, 0.1009, 0.7799, 0.1009, 0.2201, 0.7821, -0.1567, 0.7819, 1.152, 0.1009, 0.7799, 0.1009, 0.2201, 0.7821, -0.1567, 0.7819, 1.152, 0.1009, 0.7799, 0.1009, 0.2201, 0.7821, -0.1567, 0.7819, 1.152, 0.1009, 0.7799, 0.1009, 0.2201, 0.7821, -0.1567, 0.7819, 1.152, 0.1009, 0.7799, 0.1009, 0.2201, 0.7821, -0.1567, 0.7819, 1.152, 0.1009, 0.7799, 0.1009, 0.2201, 0.7821, -0.1567, 0.7819, 1.152, 0.1009, 0.7799, 0.1009, 0.2201, 0.7821, -0.1567, 0.7819, 1.152, 0.1009, 0.7799, 0.1009, 0.2201, 0.7821, -0.1567, 0.7819, 1.152, 0.1009, 0.7799, 0.1009, 0.2201, 0.7821, -0.1567, 0.7819, 1.152, 0.1009, 0.7799, 0.1009, 0.2201, 0.7821, -0.1567, 0.7819, 1.152, 0.1009, 0.7799, 0.1009, 0.2201, 0.7821, -0.1567, 0.7819, 1.152, 0.1009, 0.7799, 0.1009, 0.2201, 0.7821, -0.1567, 0.7819, 1.152, 0.1009, 0.7799, 0.1009, 0.2201, 0.7821, -0.1567, 0.7819, 1.152, 0.1009, 0.7799, 0.1009, 0.2201, 0.7821, -0.1567, 0.7819, 1.152, 0.1009, 0.7799, 0.1009, 0.2201, 0.7821, -0.1567, 0.7819, 1.152, 0.1009, 0.7799, 0.1009, 0.2201, 0.7821, -0.1567, 0.7819, 1.152, 0.1009, 0.7799, 0.1009, 0.2201, 0.7821, -0.1567, 0.7819, 1.152, 0.1009, 0.7799, 0.1009, 0.2201, 0.7821, -0.1567, 0.7819, 1.152, 0.1009, 0.7799, 0.1009, 0.2201, 0.7821, -0.1567, 0.7819, 1.152, 0.1009, 0.7799, 0.1009, 0.2201, 0.7821, -0.1567, 0.7819, 1.152, 0.1009, 0.7799, 0.1009, 0.2201, 0.7821, -0.1567, 0.7819, 1.152, 0.1009, 0.7799, 0.1009, 0.2201, 0.7821, -0.1567, 0.7819, 1.152, 0.1009, 0.7799, 0.1009, 0.2201, 0.7821, -0.1567, 0.7819, 1.152, 0.1009, 0.7799, 0.1009, 0.2201, 0.7821, -0.1567, 0.7819, 1.152, 0.1009, 0.7799, 0.1009, 0.2201, 0.7821, -0.1567, 0.7819, 1.152, 0.1009, 0.7799, 0.1009, 0.2201, 0.7821, -0.1567, 0.7819, 1.152, 0.1009, 0.7799, 0.1009, 0.2201, 0.7821, -0.1567, 0.7819, 1.152, 0.1009, 0.7799, 0.1009, 0.2201, 0.7821, -0.1567, 0.7819, 1.152, 0.1009, 0.7799])
me_circle_004.materials.append(mat_material_008)
me_circle_004.use_remesh_preserve_volume = False
me_circle_004.use_remesh_preserve_attributes = False
me_circle_004.use_mirror_vertex_groups = False
me_circle_004.update()

# ---- objects
ob_torus_000 = bpy.data.objects.new('Torus.000', me_torus_005)
ob_circle_001 = bpy.data.objects.new('Circle.001', me_circle_004)
ob_lamp = bpy.data.objects.new('Lamp', light_lamp)
ob_camera = bpy.data.objects.new('Camera', cam_camera)

# ---- transforms, parenting, visibility, modifiers, constraints
ob_torus_000.location = (-0.7843, 0.4806, 3.265)
ob_torus_000.rotation_euler = (0.0, 0.0, 2.723)
ob_torus_000.scale = (-0.196, -0.2564, -0.13)
ob_torus_000.lineart.crease_threshold = 0.0
ob_circle_001.location = (0.0004146, -0.2105, 2.696)
ob_circle_001.scale = (1.279, 1.279, 1.279)
ob_circle_001.lineart.crease_threshold = 0.0
ob_lamp.location = (4.076, 1.005, 5.904)
ob_lamp.rotation_euler = (0.6503, 0.05522, 1.866)
ob_lamp.lock_rotations_4d = False
ob_lamp.empty_display_type = 'ARROWS'
ob_lamp.color = (0.0, 0.0, 0.0, 0.0)
ob_lamp.lineart.crease_threshold = 0.0
ob_camera.location = (0.848, -1.066, 6.17)
ob_camera.rotation_euler = (0.4211, 0.01081, 0.6502)
ob_camera.lock_rotations_4d = False
ob_camera.empty_display_type = 'ARROWS'
ob_camera.color = (0.0, 0.0, 0.0, 0.0)
ob_camera.display_type = 'WIRE'
ob_camera.lineart.crease_threshold = 0.0

# ---- collection membership
col_collection_1.objects.link(ob_torus_000)
col_collection_1.objects.link(ob_circle_001)
col_collection_1.objects.link(ob_lamp)
col_collection_1.objects.link(ob_camera)

# ---- scene / render settings (as saved in the file)
scene.camera = ob_camera
scene.frame_start = 1; scene.frame_end = 250; scene.frame_set(2)
scene.render.engine = 'CYCLES'
scene.render.resolution_percentage = 50
scene.render.dither_intensity = 0.0
scene.cycles.use_denoising = False
scene.cycles.samples = 10
scene.cycles.sampling_pattern = 'TABULATED_SOBOL'
scene.cycles.light_sampling_threshold = 0.0
scene.cycles.use_adaptive_sampling = False
scene.cycles.use_light_tree = False
scene.cycles.blur_glossy = 0.0
scene.cycles.pixel_filter_type = 'GAUSSIAN'
scene.cycles.sample_clamp_indirect = 0.0
scene.view_settings.view_transform = 'Standard'
bpy.context.view_layer.update()
